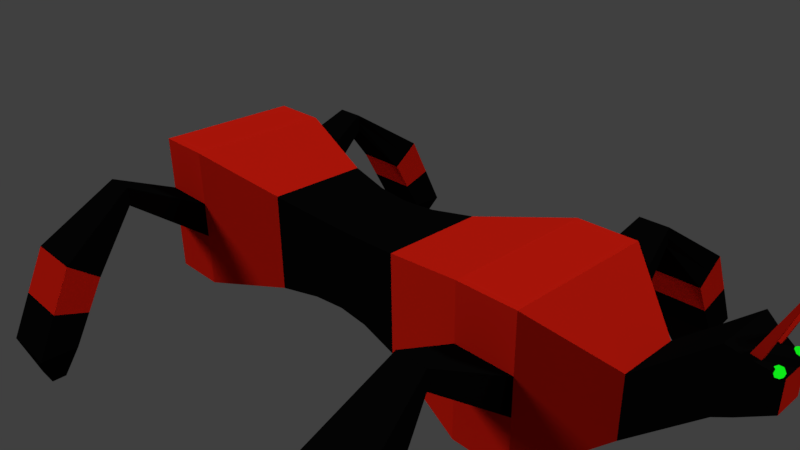 # Source: L3Boss.blend  (saved by Blender 2.77.0; exported with 4.5.12 LTS)
import bpy
from mathutils import Matrix  # noqa: F401  (used for matrix-valued properties, if any)

bpy.ops.wm.read_factory_settings(use_empty=True)
scene = bpy.context.scene
scene.name = 'Scene'

# ---- collections
col_collection_1 = bpy.data.collections.new('Collection 1'); scene.collection.children.link(col_collection_1)

# ---- materials (node trees are filled in below, after node groups)
mat_black = bpy.data.materials.new('Black')
mat_black.alpha_threshold = 0.0
mat_black.roughness = 0.5
mat_red = bpy.data.materials.new('Red')
mat_red.alpha_threshold = 0.0
mat_red.roughness = 0.5
mat_green = bpy.data.materials.new('Green')
mat_green.alpha_threshold = 0.0
mat_green.roughness = 0.5

# ---- material node trees
mat_black.use_nodes = True; mat_black.node_tree.nodes.clear()
_N = mat_black.node_tree.nodes; _L = mat_black.node_tree.links
n0 = _N.new('ShaderNodeOutputMaterial'); n0.name = 'Material Output'; n0.location = (300, 300)
n1 = _N.new('ShaderNodeBsdfDiffuse'); n1.name = 'Diffuse BSDF'; n1.location = (10, 300)
n1.inputs[0].default_value = (0.002732, 0.002732, 0.002732, 1.0)
_L.new(n1.outputs[0], n0.inputs[0])
n0.is_active_output = True
mat_red.use_nodes = True; mat_red.node_tree.nodes.clear()
_N = mat_red.node_tree.nodes; _L = mat_red.node_tree.links
n0 = _N.new('ShaderNodeOutputMaterial'); n0.name = 'Material Output'; n0.location = (300, 300)
n1 = _N.new('ShaderNodeBsdfDiffuse'); n1.name = 'Diffuse BSDF'; n1.location = (10, 300)
n1.inputs[0].default_value = (0.7991, 0.01521, 0.006049, 1.0)
_L.new(n1.outputs[0], n0.inputs[0])
n0.is_active_output = True
mat_green.use_nodes = True; mat_green.node_tree.nodes.clear()
_N = mat_green.node_tree.nodes; _L = mat_green.node_tree.links
n0 = _N.new('ShaderNodeOutputMaterial'); n0.name = 'Material Output'; n0.location = (300, 300)
n1 = _N.new('ShaderNodeEmission'); n1.name = 'Emission'; n1.location = (92, 287)
n1.inputs[0].default_value = (0.005182, 0.7991, 0.01033, 1.0)
_L.new(n1.outputs[0], n0.inputs[0])
n0.is_active_output = True

# ---- world
world_world = bpy.data.worlds.new('World'); scene.world = world_world
world_world.color = (0.05088, 0.05088, 0.05088)
world_world.use_sun_shadow = False
world_world.sun_shadow_jitter_overblur = 0.0
world_world.cycles.sampling_method = 'MANUAL'

# ---- cameras
cam_camera = bpy.data.cameras.new('Camera')
cam_camera.clip_end = 100.0
cam_camera.lens = 35.0
cam_camera.sensor_width = 32.0
cam_camera.sensor_height = 18.0
cam_camera.ortho_scale = 7.314
cam_camera.dof.focus_distance = 0.0

# ---- lights
light_lamp_001 = bpy.data.lights.new('Lamp.001', 'SUN')
light_lamp_001.transmission_factor = 0.0
light_lamp_001.cutoff_distance = 30.0
light_lamp_001.angle = 0.1993
light_lamp_001.energy = 1.0
light_lamp_001.shadow_buffer_clip_start = 1.001
light_lamp_001.shadow_soft_size = 0.1
light_lamp_001.shadow_cascade_max_distance = 1000.0
light_lamp = bpy.data.lights.new('Lamp', 'SUN')
light_lamp.transmission_factor = 0.0
light_lamp.cutoff_distance = 30.0
light_lamp.angle = 0.1993
light_lamp.energy = 1.0
light_lamp.shadow_buffer_clip_start = 1.001
light_lamp.shadow_soft_size = 0.1
light_lamp.shadow_cascade_max_distance = 1000.0

# ---- meshes
me_cube_001 = bpy.data.meshes.new('Cube.001')
me_cube_001.from_pydata([(1.676, -0.213, 0.9483), (1.68, -0.2261, 0.963), (1.683, -0.2341, 0.9833), (1.686, -0.2228, 0.9899), (1.687, -0.2052, 0.9751), (1.685, -0.1857, 0.9642), (1.671, -0.1335, 0.9963), (1.678, -0.1389, 0.9982), (1.684, -0.1524, 1.0), (1.688, -0.172, 1.003), (1.689, -0.1947, 1.005), (1.687, -0.2171, 1.006), (1.683, -0.2357, 1.006), (1.685, -0.2204, 1.022), (1.686, -0.2009, 1.034), (1.683, -0.1801, 1.041), (1.679, -0.1611, 1.042), (1.674, -0.1469, 1.037), (1.668, -0.1396, 1.026), (1.662, -0.1404, 1.011), (1.658, -0.1508, 1.018), (1.661, -0.1588, 1.038), (1.664, -0.1719, 1.053), (1.669, -0.1881, 1.059), (1.674, -0.205, 1.057), (1.678, -0.22, 1.046), (1.682, -0.2308, 1.028), (1.678, -0.2421, 1.022), (1.672, -0.2409, 1.034), (1.665, -0.2323, 1.041), (1.66, -0.2177, 1.042), (1.656, -0.1992, 1.037), (1.654, -0.1797, 1.026), (1.663, -0.246, 1.003), (1.67, -0.2513, 1.005), (1.677, -0.2477, 1.006), (1.679, -0.2444, 0.9899), (1.673, -0.2452, 0.9751), (1.667, -0.2379, 0.9642), (1.673, 0.2328, 0.9363), (1.677, 0.2459, 0.951), (1.679, 0.2539, 0.9713), (1.683, 0.2426, 0.9779), (1.684, 0.225, 0.9632), (1.682, 0.2055, 0.9523), (1.678, 0.187, 0.9469), (1.668, 0.1533, 0.9843), (1.675, 0.1587, 0.9862), (1.681, 0.1722, 0.9885), (1.685, 0.1919, 0.9907), (1.686, 0.2146, 0.9926), (1.684, 0.2369, 0.9938), (1.68, 0.2556, 0.9943), (1.682, 0.2403, 1.01), (1.682, 0.2207, 1.022), (1.68, 0.1999, 1.029), (1.676, 0.1809, 1.03), (1.67, 0.1667, 1.025), (1.664, 0.1595, 1.014), (1.657, 0.1786, 1.026), (1.661, 0.1917, 1.041), (1.666, 0.208, 1.047), (1.671, 0.2249, 1.045), (1.675, 0.2398, 1.034), (1.678, 0.2506, 1.016), (1.675, 0.2619, 1.01), (1.668, 0.2607, 1.022), (1.662, 0.2522, 1.029), (1.658, 0.2436, 0.9469), (1.654, 0.2246, 0.9478), (1.656, 0.2375, 1.03), (1.652, 0.219, 1.025), (1.651, 0.1995, 1.014), (1.65, 0.2326, 0.9862), (1.653, 0.2523, 0.9885), (1.659, 0.2658, 0.9907), (1.666, 0.2712, 0.9926), (1.673, 0.2676, 0.9938), (1.675, 0.2642, 0.9779), (1.67, 0.265, 0.9632), (1.664, 0.2578, 0.9523), (1.663, 0.1996, 0.9319), (1.668, 0.2165, 0.9296), (-1.0, -1.0, -1.0), (-1.0, -1.0, 1.0), (-1.0, 1.0, -1.0), (-1.0, 1.0, 1.0), (1.0, -1.0, -1.0), (1.0, -1.0, 1.0), (1.0, 1.0, -1.0), (1.0, 1.0, 1.0), (-1.0, -1.0, 0.0), (-1.0, 0.0, 1.0), (-1.0, 0.0, -1.0), (0.0, 0.567, 0.567), (0.0, 0.567, -0.567), (1.0, 0.0, 1.0), (1.0, 0.0, -1.0), (0.0, -0.567, 0.567), (0.0, -0.567, -0.567), (0.0, 0.0, 0.567), (0.0, 0.0, -0.567), (0.0, -0.567, 0.0), (0.0, 0.567, 0.0), (-1.0, -1.0, 0.5), (-1.0, 0.5, 1.0), (-1.0, 1.0, -0.5), (-1.0, -0.5, -1.0), (0.3393, 0.6786, 0.6786), (1.0, 1.0, -0.5), (-0.3393, 0.6786, -0.6786), (1.0, -0.5, 1.0), (1.0, -1.0, -0.5), (1.0, 0.5, -1.0), (-0.3393, -0.6786, 0.6786), (0.3393, -0.6786, -0.6786), (-1.0, -1.0, -0.5), (-1.0, -0.5, 1.0), (-1.0, 1.0, 0.5), (-1.0, 0.5, -1.0), (-0.3393, 0.6786, 0.6786), (1.0, 1.0, 0.5), (0.3393, 0.6786, -0.6786), (1.0, 0.5, 1.0), (1.0, -1.0, 0.5), (1.0, -0.5, -1.0), (0.3393, -0.6786, 0.6786), (-0.3393, -0.6786, -0.6786), (-0.3393, 0.0, 0.6786), (0.3393, 0.0, 0.6786), (0.0, -0.2835, 0.567), (0.0, 0.2835, 0.567), (0.3393, 0.0, -0.6786), (-0.3393, 0.0, -0.6786), (0.0, -0.2835, -0.567), (0.0, 0.2835, -0.567), (0.0, -0.567, -0.2835), (0.0, -0.567, 0.2835), (0.3393, -0.6786, 0.0), (-0.3393, -0.6786, 0.0), (0.0, 0.567, -0.2835), (0.0, 0.567, 0.2835), (-0.3393, 0.6786, 0.0), (0.3393, 0.6786, 0.0), (0.3393, 0.6786, 0.3393), (-0.3393, 0.6786, 0.3393), (-0.3393, 0.6786, -0.3393), (-0.3393, -0.6786, 0.3393), (0.3393, -0.6786, 0.3393), (0.3393, -0.6786, -0.3393), (-0.3393, 0.3393, -0.6786), (-0.3393, -0.3393, -0.6786), (0.3393, -0.3393, -0.6786), (0.3393, 0.3393, 0.6786), (0.3393, -0.3393, 0.6786), (-0.3393, -0.3393, 0.6786), (-0.3393, 0.3393, 0.6786), (0.3393, 0.3393, -0.6786), (-0.3393, -0.6786, -0.3393), (0.3393, 0.6786, -0.3393), (-1.0, -1.0, 0.75), (-1.0, 0.75, 1.0), (-1.0, 1.0, -0.75), (-1.0, -0.75, -1.0), (0.75, 1.0, 1.0), (1.0, 1.0, -0.75), (-0.75, 1.0, -1.0), (1.0, -0.75, 1.0), (1.0, -1.0, -0.75), (1.0, 0.75, -1.0), (-0.75, -1.0, 1.0), (0.75, -1.0, -1.0), (-1.0, -0.25, 1.0), (-1.0, 0.25, -1.0), (-0.148, 0.592, 0.592), (1.0, 1.0, 0.25), (0.148, 0.592, -0.592), (1.0, 0.25, 1.0), (1.0, -0.25, -1.0), (0.148, -0.592, 0.592), (-0.148, -0.592, -0.592), (-0.75, 0.0, 1.0), (0.148, 0.0, 0.592), (0.0, -0.4253, 0.567), (0.0, 0.1418, 0.567), (0.75, 0.0, -1.0), (-0.148, 0.0, -0.592), (0.0, -0.4253, -0.567), (0.0, 0.1418, -0.567), (0.0, -0.567, -0.4253), (0.0, -0.567, 0.1418), (-0.148, -0.592, 0.0), (0.0, 0.567, -0.4253), (0.0, 0.567, 0.1418), (0.148, 0.592, 0.0), (-1.0, -1.0, 0.25), (-1.0, 0.25, 1.0), (-1.0, -0.25, -1.0), (0.148, 0.592, 0.592), (1.0, 1.0, -0.25), (-0.148, 0.592, -0.592), (1.0, -0.25, 1.0), (1.0, 0.25, -1.0), (-0.148, -0.592, 0.592), (0.148, -0.592, -0.592), (-1.0, -1.0, -0.75), (-1.0, -0.75, 1.0), (-1.0, 1.0, 0.75), (-1.0, 0.75, -1.0), (-0.75, 1.0, 1.0), (1.0, 1.0, 0.75), (0.75, 1.0, -1.0), (1.0, 0.75, 1.0), (1.0, -1.0, 0.75), (1.0, -0.75, -1.0), (0.75, -1.0, 1.0), (-0.75, -1.0, -1.0), (-0.148, 0.0, 0.592), (0.75, 0.0, 1.0), (0.0, -0.1418, 0.567), (0.0, 0.4253, 0.567), (0.148, 0.0, -0.592), (-0.75, 0.0, -1.0), (0.0, -0.1418, -0.567), (0.0, 0.4253, -0.567), (0.0, -0.567, -0.1418), (0.0, -0.567, 0.4253), (0.148, -0.592, 0.0), (-0.75, -1.0, 0.0), (0.0, 0.567, -0.1418), (0.0, 0.567, 0.4253), (-0.148, 0.592, 0.0), (0.75, 1.0, 0.0), (0.3393, 0.6786, 0.1697), (0.3393, 0.6786, 0.509), (0.148, 0.592, 0.296), (0.75, 1.0, 0.5), (-0.3393, 0.6786, 0.1697), (-0.3393, 0.6786, 0.509), (-0.75, 1.0, 0.5), (-0.148, 0.592, 0.296), (-0.3393, 0.6786, -0.509), (-0.3393, 0.6786, -0.1697), (-0.75, 1.0, -0.5), (-0.148, 0.592, -0.296), (-0.3393, -0.6786, 0.1697), (-0.3393, -0.6786, 0.509), (-0.148, -0.592, 0.296), (-0.75, -1.0, 0.5), (0.3393, -0.6786, 0.1697), (0.3393, -0.6786, 0.509), (0.75, -1.0, 0.5), (0.148, -0.592, 0.296), (0.3393, -0.6786, -0.509), (0.3393, -0.6786, -0.1697), (0.75, -1.0, -0.5), (0.148, -0.592, -0.296), (-0.148, 0.296, -0.592), (-0.75, 0.5, -1.0), (-0.3393, 0.1697, -0.6786), (-0.3393, 0.509, -0.6786), (-0.148, -0.296, -0.592), (-0.75, -0.5, -1.0), (-0.3393, -0.509, -0.6786), (-0.3393, -0.1697, -0.6786), (0.75, -0.5, -1.0), (0.148, -0.296, -0.592), (0.3393, -0.509, -0.6786), (0.3393, -0.1697, -0.6786), (0.148, 0.296, 0.592), (0.75, 0.5, 1.0), (0.3393, 0.1697, 0.6786), (0.3393, 0.509, 0.6786), (0.148, -0.296, 0.592), (0.75, -0.5, 1.0), (0.3393, -0.509, 0.6786), (0.3393, -0.1697, 0.6786), (-0.75, -0.5, 1.0), (-0.148, -0.296, 0.592), (-0.3393, -0.509, 0.6786), (-0.3393, -0.1697, 0.6786), (-0.75, 0.5, 1.0), (-0.148, 0.296, 0.592), (-0.3393, 0.1697, 0.6786), (-0.3393, 0.509, 0.6786), (0.75, 0.5, -1.0), (0.148, 0.296, -0.592), (0.3393, 0.1697, -0.6786), (0.3393, 0.509, -0.6786), (-0.3393, -0.6786, -0.509), (-0.3393, -0.6786, -0.1697), (-0.148, -0.592, -0.296), (-0.75, -1.0, -0.5), (0.3393, 0.6786, -0.509), (0.3393, 0.6786, -0.1697), (0.148, 0.592, -0.296), (0.75, 1.0, -0.5), (0.148, 0.592, -0.148), (0.148, 0.592, -0.444), (-0.148, -0.592, -0.148), (-0.148, -0.592, -0.444), (0.148, 0.444, -0.592), (0.148, 0.148, -0.592), (0.75, 0.25, -1.0), (-0.148, 0.444, 0.592), (-0.148, 0.148, 0.592), (-0.75, 0.25, 1.0), (-0.148, -0.148, 0.592), (-0.148, -0.444, 0.592), (-0.75, -0.75, 1.0), (0.75, -0.25, 1.0), (0.75, -0.75, 1.0), (0.148, -0.444, 0.592), (0.75, 0.75, 1.0), (0.75, 0.25, 1.0), (0.148, 0.148, 0.592), (0.148, -0.148, -0.592), (0.148, -0.444, -0.592), (0.75, -0.75, -1.0), (-0.75, -0.25, -1.0), (-0.75, -0.75, -1.0), (-0.148, -0.444, -0.592), (-0.75, 0.75, -1.0), (-0.75, 0.25, -1.0), (-0.148, 0.148, -0.592), (0.148, -0.592, -0.148), (0.75, -1.0, -0.25), (0.75, -1.0, -0.75), (0.148, -0.592, 0.444), (0.75, -1.0, 0.75), (0.75, -1.0, 0.25), (-0.75, -1.0, 0.75), (-0.148, -0.592, 0.444), (-0.148, -0.592, 0.148), (-0.148, 0.592, -0.148), (-0.75, 1.0, -0.25), (-0.75, 1.0, -0.75), (-0.148, 0.592, 0.444), (-0.75, 1.0, 0.75), (-0.75, 1.0, 0.25), (0.75, 1.0, 0.75), (0.148, 0.592, 0.444), (0.148, 0.592, 0.148), (0.75, 1.0, 0.25), (-0.148, 0.592, 0.148), (-0.148, 0.592, -0.444), (-0.75, -1.0, 0.25), (0.148, -0.592, 0.148), (0.148, -0.592, -0.444), (-0.148, 0.444, -0.592), (-0.148, -0.148, -0.592), (0.75, -0.25, -1.0), (0.148, 0.444, 0.592), (0.148, -0.148, 0.592), (-0.75, -0.25, 1.0), (-0.75, 0.75, 1.0), (0.75, 0.75, -1.0), (-0.75, -1.0, -0.75), (0.75, 1.0, -0.75), (1.0, -1.0, 0.0), (1.0, -1.0, 0.25), (0.75, -1.0, 0.0), (1.0, -1.0, -0.25), (0.939, -1.992, 0.7438), (0.939, -1.992, 0.6157), (0.811, -1.992, 0.6157), (0.939, -1.992, 0.4876), (0.811, -1.992, 0.4876), (0.811, -1.992, 0.7438), (1.0, -3.024, 0.04339), (1.0, -2.827, -0.1095), (0.75, -2.827, -0.1095), (1.0, -2.629, -0.2623), (0.75, -2.629, -0.2623), (0.75, -3.024, 0.04339), (1.0, -3.588, -1.133), (1.0, -3.338, -1.128), (0.75, -3.338, -1.128), (1.0, -3.088, -1.124), (0.75, -3.088, -1.124), (0.75, -3.588, -1.133), (0.9225, -3.423, -1.635), (0.9225, -3.328, -1.633), (0.8275, -3.328, -1.633), (0.9225, -3.234, -1.631), (0.8275, -3.234, -1.631), (0.8275, -3.423, -1.635), (-1.0, -1.0, -0.25), (-0.75, -1.0, -0.25), (-0.939, -1.992, 0.7438), (-0.939, -1.992, 0.6157), (-0.811, -1.992, 0.6157), (-0.939, -1.992, 0.4876), (-0.811, -1.992, 0.4876), (-0.811, -1.992, 0.7438), (-1.0, -3.024, 0.04339), (-1.0, -2.827, -0.1095), (-0.75, -2.827, -0.1095), (-1.0, -2.629, -0.2623), (-0.75, -2.629, -0.2623), (-0.75, -3.024, 0.04339), (-1.0, -3.588, -1.133), (-1.0, -3.338, -1.128), (-0.75, -3.338, -1.128), (-1.0, -3.088, -1.124), (-0.75, -3.088, -1.124), (-0.75, -3.588, -1.133), (-0.9225, -3.423, -1.635), (-0.9225, -3.328, -1.633), (-0.8275, -3.328, -1.633), (-0.9225, -3.234, -1.631), (-0.8275, -3.234, -1.631), (-0.8275, -3.423, -1.635), (1.0, 1.0, 0.0), (0.75, 1.0, -0.25), (0.939, 1.992, 0.7438), (0.939, 1.992, 0.6157), (0.811, 1.992, 0.6157), (0.939, 1.992, 0.4876), (0.811, 1.992, 0.4876), (0.811, 1.992, 0.7438), (1.0, 3.024, 0.04339), (1.0, 2.827, -0.1095), (0.75, 2.827, -0.1095), (1.0, 2.629, -0.2623), (0.75, 2.629, -0.2623), (0.75, 3.024, 0.04339), (1.0, 3.588, -1.133), (1.0, 3.338, -1.128), (0.75, 3.338, -1.128), (1.0, 3.088, -1.124), (0.75, 3.088, -1.124), (0.75, 3.588, -1.133), (0.9225, 3.423, -1.635), (0.9225, 3.328, -1.633), (0.8275, 3.328, -1.633), (0.9225, 3.234, -1.631), (0.8275, 3.234, -1.631), (0.8275, 3.423, -1.635), (-1.0, 1.0, 0.0), (-1.0, 1.0, 0.25), (-0.75, 1.0, 0.0), (-1.0, 1.0, -0.25), (-0.939, 1.992, 0.7438), (-0.939, 1.992, 0.6157), (-0.811, 1.992, 0.6157), (-0.939, 1.992, 0.4876), (-0.811, 1.992, 0.4876), (-0.811, 1.992, 0.7438), (-1.0, 3.024, 0.04339), (-1.0, 2.827, -0.1095), (-0.75, 2.827, -0.1095), (-1.0, 2.629, -0.2623), (-0.75, 2.629, -0.2623), (-0.75, 3.024, 0.04339), (-1.0, 3.588, -1.133), (-1.0, 3.338, -1.128), (-0.75, 3.338, -1.128), (-1.0, 3.088, -1.124), (-0.75, 3.088, -1.124), (-0.75, 3.588, -1.133), (-0.9225, 3.423, -1.635), (-0.9225, 3.328, -1.633), (-0.8275, 3.328, -1.633), (-0.9225, 3.234, -1.631), (-0.8275, 3.234, -1.631), (-0.8275, 3.423, -1.635), (1.263, 0.4197, -0.3003), (1.263, 0.4197, -0.4004), (1.263, -0.2809, 0.4004), (1.263, -0.381, 0.4004), (1.263, -0.381, -0.3003), (1.263, -0.381, -0.4004), (1.263, 0.3196, -0.4004), (1.263, 0.1194, 0.4004), (1.263, 0.01934, 0.4004), (1.263, -0.08075, -0.4004), (1.263, 0.01934, -0.4004), (1.263, 0.4197, -0.1001), (1.263, 0.4197, -0.2002), (1.263, -0.08075, 0.4004), (1.263, -0.1808, 0.4004), (1.263, 0.1194, -0.4004), (1.263, 0.2195, -0.4004), (1.263, 0.4197, 0.3003), (1.263, 0.4197, 0.2002), (1.263, 0.3196, 0.4004), (1.263, 0.2195, 0.4004), (1.263, -0.381, 0.3003), (1.263, -0.381, 0.2002), (1.263, -0.2809, -0.4004), (1.263, -0.1808, -0.4004), (1.263, -0.381, -0.2002), (1.263, 0.4197, 0.1001), (1.263, 0.4197, 0.4004), (1.263, -0.381, -0.1001), (1.263, -0.381, 0.1001), (1.263, 0.4197, 0.0), (1.538, 0.3969, 0.4919), (1.538, 0.3969, 0.3949), (1.538, -0.2821, 1.171), (1.538, -0.3791, 1.171), (1.538, -0.3791, 0.4919), (1.538, -0.3791, 0.3949), (1.538, 0.2999, 0.3949), (1.538, 0.1059, 1.171), (1.538, 0.008887, 1.171), (1.538, -0.08811, 0.3949), (1.538, 0.008887, 0.3949), (1.538, 0.3969, 0.6859), (1.538, 0.3969, 0.5889), (1.538, -0.08811, 1.171), (1.538, -0.1851, 1.171), (1.538, 0.1059, 0.3949), (1.538, 0.2029, 0.3949), (1.538, 0.3969, 1.074), (1.538, 0.3969, 0.9769), (1.538, 0.2999, 1.171), (1.538, 0.2029, 1.171), (1.538, -0.3791, 1.074), (1.538, -0.3791, 0.9769), (1.538, -0.2821, 0.3949), (1.538, -0.1851, 0.3949), (1.538, -0.3791, 0.5889), (1.538, 0.3969, 0.8799), (1.538, 0.3969, 1.171), (1.538, -0.3791, 0.6859), (1.538, -0.3791, 0.8799), (1.538, 0.3969, 0.7829), (1.693, 0.1765, 0.6415), (1.693, 0.1765, 0.5943), (1.693, -0.1535, 0.9715), (1.693, -0.2007, 0.9715), (1.693, -0.2007, 0.6415), (1.693, -0.2007, 0.5943), (1.693, 0.1293, 0.5943), (1.693, 0.03503, 0.9715), (1.693, -0.01212, 0.9715), (1.693, -0.05926, 0.5943), (1.693, -0.01212, 0.5943), (1.693, 0.1765, 0.7358), (1.693, 0.1765, 0.6886), (1.693, -0.05926, 0.9715), (1.693, -0.1064, 0.9715), (1.693, 0.03503, 0.5943), (1.693, 0.08217, 0.5943), (1.693, 0.1765, 0.9243), (1.693, 0.1765, 0.8772), (1.693, 0.1293, 0.9715), (1.693, 0.08217, 0.9715), (1.693, -0.2007, 0.9243), (1.693, -0.2007, 0.8772), (1.693, -0.1535, 0.5943), (1.693, -0.1064, 0.5943), (1.693, -0.2007, 0.6886), (1.693, 0.1765, 0.83), (1.693, 0.1765, 0.9715), (1.693, -0.2007, 0.7358), (1.693, -0.2007, 0.83), (1.693, 0.1765, 0.7829), (1.683, 0.2343, 1.685), (1.683, 0.2034, 1.685), (1.683, -0.1442, 1.685), (1.683, -0.1752, 1.685), (1.695, -0.1362, 1.67), (1.695, -0.1633, 1.67), (1.695, 0.2235, 1.67), (1.695, 0.1963, 1.67), (1.625, 0.2611, 0.5759), (1.625, -0.291, 1.059), (1.625, 0.1231, 0.5069), (1.625, 0.2611, 0.7829), (1.625, 0.05407, 1.059), (1.625, 0.1231, 1.059), (1.625, -0.08395, 0.5069), (1.625, -0.153, 0.5069), (1.625, 0.2611, 0.6449), (1.625, 0.2611, 0.9899), (1.625, -0.291, 0.5069), (1.625, -0.291, 0.8519), (1.625, -0.291, 0.6449), (1.625, -0.291, 0.5759), (1.625, -0.222, 1.059), (1.625, -0.291, 0.7139), (1.625, -0.222, 0.5069), (1.625, -0.291, 0.9209), (1.625, -0.291, 0.9899), (1.625, 0.1921, 1.059), (1.625, 0.2611, 1.059), (1.625, 0.05407, 0.5069), (1.625, -0.153, 1.059), (1.625, -0.08395, 1.059), (1.625, 0.2611, 0.7139), (1.625, -0.01494, 0.5069), (1.625, -0.01494, 1.059), (1.625, 0.2611, 0.9209), (1.625, 0.2611, 0.8519), (1.625, 0.2611, 0.5069), (1.625, 0.1921, 0.5069), (1.595, -0.3307, 0.6256), (1.595, -0.3307, 0.547), (1.595, -0.2521, 1.097), (1.595, 0.2983, 0.547), (1.595, -0.3307, 0.8615), (1.595, -0.3307, 0.7043), (1.595, -0.3307, 0.4684), (1.595, -0.2521, 0.4684), (1.595, -0.3307, 0.9402), (1.595, -0.3307, 1.097), (1.595, -0.3307, 1.019), (1.595, 0.2197, 1.097), (1.595, 0.2983, 1.019), (1.595, 0.2983, 1.097), (1.595, 0.06245, 0.4684), (1.595, -0.1734, 1.097), (1.595, -0.09481, 1.097), (1.595, 0.2983, 0.6256), (1.595, 0.2983, 0.7043), (1.595, -0.1734, 0.4684), (1.595, -0.09481, 0.4684), (1.595, -0.01618, 0.4684), (1.595, 0.1411, 1.097), (1.595, 0.06245, 1.097), (1.595, -0.01618, 1.097), (1.595, 0.2983, 0.9402), (1.595, 0.2983, 0.7829), (1.595, 0.2983, 0.8615), (1.595, 0.2983, 0.4684), (1.595, 0.1411, 0.4684), (1.595, 0.2197, 0.4684), (1.658, -0.1451, 1.344), (1.636, -0.1598, 1.372), (1.636, -0.2162, 1.372), (1.658, -0.1946, 1.344), (1.632, 0.1674, 1.346), (1.655, 0.1541, 1.318), (1.655, 0.2054, 1.318), (1.632, 0.2259, 1.346), (-1.362, -0.1421, 0.1066), (-1.362, -0.1421, 0.1421), (-1.362, 0.1066, 0.1421), (-1.362, 0.1421, 0.1421), (-1.362, 0.1421, -0.1066), (-1.362, 0.1421, -0.1421), (-1.362, -0.1066, -0.1421), (-1.362, -0.1421, -0.1421), (-1.362, -0.03552, 0.1421), (-1.362, 0.0, 0.1421), (-1.362, 0.03552, -0.1421), (-1.362, 0.0, -0.1421), (-1.362, -0.1421, 0.03552), (-1.362, -0.1421, 0.07105), (-1.362, 0.03552, 0.1421), (-1.362, 0.07105, 0.1421), (-1.362, -0.03552, -0.1421), (-1.362, -0.07105, -0.1421), (-1.362, -0.1421, -0.1066), (-1.362, -0.1421, -0.07105), (-1.362, -0.1066, 0.1421), (-1.362, -0.07105, 0.1421), (-1.362, 0.1421, 0.1066), (-1.362, 0.1421, 0.07105), (-1.362, 0.1066, -0.1421), (-1.362, 0.07105, -0.1421), (-1.362, 0.1421, -0.07105), (-1.362, -0.1421, 0.0), (-1.362, 0.1421, 0.03552), (-1.362, -0.1421, -0.03552), (-1.362, 0.1421, -0.03552), (-1.362, 0.1421, 0.0), (0.75, -2.858, -0.693), (0.75, -3.082, -0.6188), (0.75, -3.306, -0.5447), (1.0, -3.306, -0.5447), (1.0, -2.858, -0.693), (1.0, -3.082, -0.6188), (0.75, 2.858, -0.693), (0.75, 3.082, -0.6188), (0.75, 3.306, -0.5447), (1.0, 3.306, -0.5447), (1.0, 2.858, -0.693), (1.0, 3.082, -0.6188), (-0.75, -2.858, -0.693), (-0.75, -3.082, -0.6188), (-0.75, -3.306, -0.5447), (-1.0, -3.306, -0.5447), (-1.0, -2.858, -0.693), (-1.0, -3.082, -0.6188), (-0.75, 2.858, -0.693), (-0.75, 3.082, -0.6188), (-0.75, 3.306, -0.5447), (-1.0, 3.306, -0.5447), (-1.0, 2.858, -0.693), (-1.0, 3.082, -0.6188)], [], [(1, 2, 36, 37), (2, 12, 36), (5, 4, 1, 0), (3, 12, 2), (4, 3, 2, 1), (9, 10, 4, 5), (11, 12, 3), (10, 11, 3, 4), (25, 26, 13, 14), (26, 12, 13), (16, 15, 9, 8), (18, 17, 7, 6), (23, 24, 15, 16), (15, 14, 10, 9), (21, 22, 17, 18), (20, 21, 18, 19), (24, 25, 14, 15), (32, 31, 22, 21), (22, 23, 16, 17), (14, 13, 11, 10), (33, 34, 28, 29), (29, 28, 25, 24), (27, 12, 26), (13, 12, 11), (28, 27, 26, 25), (30, 29, 24, 23), (35, 12, 27), (17, 16, 8, 7), (31, 30, 23, 22), (34, 35, 27, 28), (36, 12, 35), (0, 1, 37, 38), (37, 36, 35, 34), (38, 37, 34, 33), (40, 79, 78, 41), (69, 73, 74, 68), (41, 78, 52), (81, 69, 68, 82), (68, 74, 75, 80), (45, 82, 39, 44), (44, 39, 40, 43), (42, 41, 52), (43, 40, 41, 42), (49, 44, 43, 50), (51, 42, 52), (50, 43, 42, 51), (63, 54, 53, 64), (64, 53, 52), (56, 48, 49, 55), (58, 46, 47, 57), (61, 56, 55, 62), (55, 49, 50, 54), (59, 58, 57, 60), (62, 55, 54, 63), (72, 59, 60, 71), (60, 57, 56, 61), (54, 50, 51, 53), (75, 67, 66, 76), (67, 62, 63, 66), (65, 64, 52), (53, 51, 52), (73, 71, 70, 74), (66, 63, 64, 65), (70, 61, 62, 67), (74, 70, 67, 75), (77, 65, 52), (57, 47, 48, 56), (71, 60, 61, 70), (76, 66, 65, 77), (82, 68, 80, 39), (78, 77, 52), (39, 80, 79, 40), (79, 76, 77, 78), (80, 75, 76, 79), (358, 165, 89, 211), (357, 205, 83, 216), (356, 211, 89, 169), (355, 209, 86, 161), (354, 181, 92, 172), (353, 182, 100, 219), (352, 198, 94, 220), (351, 185, 97, 178), (350, 186, 101, 223), (349, 200, 95, 224), (348, 189, 99, 204), (347, 190, 102, 227), (346, 195, 91, 228), (345, 192, 95, 200), (344, 193, 103, 231), (343, 175, 413, 232), (342, 233, 143, 194), (341, 234, 144, 235), (340, 210, 121, 236), (339, 237, 142, 441), (338, 238, 145, 239), (337, 230, 141, 240), (336, 241, 110, 166), (335, 242, 146, 243), (334, 229, 140, 244), (333, 245, 139, 191), (332, 246, 147, 247), (331, 160, 104, 248), (330, 249, 138, 361), (329, 250, 148, 251), (328, 226, 137, 252), (327, 253, 115, 171), (326, 254, 149, 255), (325, 225, 136, 256), (324, 257, 135, 188), (323, 258, 150, 259), (322, 166, 110, 260), (321, 261, 134, 187), (320, 262, 151, 263), (319, 222, 133, 264), (318, 265, 125, 214), (317, 266, 152, 267), (316, 221, 132, 268), (315, 269, 131, 184), (314, 270, 153, 271), (313, 164, 108, 272), (312, 273, 130, 183), (311, 274, 154, 275), (310, 218, 129, 276), (309, 277, 117, 206), (308, 278, 155, 279), (307, 217, 128, 280), (306, 281, 105, 196), (305, 282, 156, 283), (304, 174, 120, 284), (303, 285, 113, 202), (302, 286, 157, 287), (301, 176, 122, 288), (300, 289, 127, 180), (299, 290, 158, 291), (388, 387, 116, 292), (298, 293, 122, 176), (297, 294, 159, 295), (414, 199, 109, 296), (294, 414, 296, 159), (143, 232, 414, 294), (232, 413, 199, 414), (229, 297, 295, 140), (103, 194, 297, 229), (194, 143, 294, 297), (192, 298, 176, 95), (140, 295, 298, 192), (295, 159, 293, 298), (290, 388, 292, 158), (139, 228, 388, 290), (228, 91, 387, 388), (225, 299, 291, 136), (102, 191, 299, 225), (191, 139, 290, 299), (189, 300, 180, 99), (136, 291, 300, 189), (291, 158, 289, 300), (286, 301, 288, 157), (135, 224, 301, 286), (224, 95, 176, 301), (221, 302, 287, 132), (101, 188, 302, 221), (188, 135, 286, 302), (185, 303, 202, 97), (132, 287, 303, 185), (287, 157, 285, 303), (282, 304, 284, 156), (131, 220, 304, 282), (220, 94, 174, 304), (217, 305, 283, 128), (100, 184, 305, 217), (184, 131, 282, 305), (181, 306, 196, 92), (128, 283, 306, 181), (283, 156, 281, 306), (278, 307, 280, 155), (130, 219, 307, 278), (219, 100, 217, 307), (203, 308, 279, 114), (98, 183, 308, 203), (183, 130, 278, 308), (170, 309, 206, 84), (114, 279, 309, 170), (279, 155, 277, 309), (274, 310, 276, 154), (111, 201, 310, 274), (201, 96, 218, 310), (215, 311, 275, 126), (88, 167, 311, 215), (167, 111, 274, 311), (179, 312, 183, 98), (126, 275, 312, 179), (275, 154, 273, 312), (270, 313, 272, 153), (123, 212, 313, 270), (212, 90, 164, 313), (218, 314, 271, 129), (96, 177, 314, 218), (177, 123, 270, 314), (182, 315, 184, 100), (129, 271, 315, 182), (271, 153, 269, 315), (266, 316, 268, 152), (134, 223, 316, 266), (223, 101, 221, 316), (204, 317, 267, 115), (99, 187, 317, 204), (187, 134, 266, 317), (171, 318, 214, 87), (115, 267, 318, 171), (267, 152, 265, 318), (262, 319, 264, 151), (107, 197, 319, 262), (197, 93, 222, 319), (216, 320, 263, 127), (83, 163, 320, 216), (163, 107, 262, 320), (180, 321, 187, 99), (127, 263, 321, 180), (263, 151, 261, 321), (258, 322, 260, 150), (119, 208, 322, 258), (208, 85, 166, 322), (222, 323, 259, 133), (93, 173, 323, 222), (173, 119, 258, 323), (186, 324, 188, 101), (133, 259, 324, 186), (259, 150, 257, 324), (254, 325, 256, 149), (138, 227, 325, 254), (227, 102, 225, 325), (362, 326, 255, 112), (361, 138, 254, 326), (168, 327, 171, 87), (112, 255, 327, 168), (255, 149, 253, 327), (250, 328, 252, 148), (126, 179, 328, 250), (179, 98, 226, 328), (213, 329, 251, 124), (88, 215, 329, 213), (215, 126, 250, 329), (124, 251, 330, 360), (251, 148, 249, 330), (246, 331, 248, 147), (114, 170, 331, 246), (170, 84, 160, 331), (226, 332, 247, 137), (98, 203, 332, 226), (203, 114, 246, 332), (190, 333, 191, 102), (137, 247, 333, 190), (247, 147, 245, 333), (242, 334, 244, 146), (142, 231, 334, 242), (231, 103, 229, 334), (442, 335, 243, 106), (439, 441, 335, 442), (441, 142, 242, 335), (162, 336, 166, 85), (106, 243, 336, 162), (243, 146, 241, 336), (238, 337, 240, 145), (120, 174, 337, 238), (174, 94, 230, 337), (207, 338, 239, 118), (86, 209, 338, 207), (209, 120, 238, 338), (440, 339, 441, 439), (118, 239, 339, 440), (239, 145, 237, 339), (234, 340, 236, 144), (108, 164, 340, 234), (164, 90, 210, 340), (230, 341, 235, 141), (94, 198, 341, 230), (198, 108, 234, 341), (193, 342, 194, 103), (141, 235, 342, 193), (235, 144, 233, 342), (233, 343, 232, 143), (144, 236, 343, 233), (236, 121, 175, 343), (237, 344, 231, 142), (145, 240, 344, 237), (240, 141, 193, 344), (241, 345, 200, 110), (146, 244, 345, 241), (244, 140, 192, 345), (245, 346, 228, 139), (147, 248, 346, 245), (248, 104, 195, 346), (249, 347, 227, 138), (148, 252, 347, 249), (252, 137, 190, 347), (253, 348, 204, 115), (149, 256, 348, 253), (256, 136, 189, 348), (257, 349, 224, 135), (150, 260, 349, 257), (260, 110, 200, 349), (261, 350, 223, 134), (151, 264, 350, 261), (264, 133, 186, 350), (265, 351, 178, 125), (152, 268, 351, 265), (268, 132, 185, 351), (269, 352, 220, 131), (153, 272, 352, 269), (272, 108, 198, 352), (273, 353, 219, 130), (154, 276, 353, 273), (276, 129, 182, 353), (277, 354, 172, 117), (155, 280, 354, 277), (280, 128, 181, 354), (281, 355, 161, 105), (156, 284, 355, 281), (284, 120, 209, 355), (285, 356, 169, 113), (157, 288, 356, 285), (288, 122, 211, 356), (289, 357, 216, 127), (158, 292, 357, 289), (292, 116, 205, 357), (202, 113, 483, 482), (293, 358, 211, 122), (159, 296, 358, 293), (296, 109, 165, 358), (84, 206, 658, 639), (330, 361, 365, 368), (360, 330, 368, 363), (366, 364, 370, 372), (367, 366, 372, 373), (359, 360, 363, 364), (361, 326, 367, 365), (362, 359, 364, 366), (326, 362, 366, 367), (673, 672, 380, 375), (671, 670, 379, 377), (364, 363, 369, 370), (368, 365, 371, 374), (365, 367, 373, 371), (363, 368, 374, 369), (375, 380, 386, 381), (377, 379, 385, 383), (670, 674, 378, 379), (674, 675, 376, 378), (675, 673, 375, 376), (672, 671, 377, 380), (382, 383, 385, 384), (381, 386, 383, 382), (379, 378, 384, 385), (378, 376, 382, 384), (376, 375, 381, 382), (380, 377, 383, 386), (346, 394, 391, 228), (195, 389, 394, 346), (392, 398, 396, 390), (393, 399, 398, 392), (91, 390, 389, 195), (228, 391, 393, 388), (387, 392, 390, 91), (388, 393, 392, 387), (685, 401, 406, 684), (683, 403, 405, 682), (390, 396, 395, 389), (394, 400, 397, 391), (391, 397, 399, 393), (389, 395, 400, 394), (401, 407, 412, 406), (403, 409, 411, 405), (682, 405, 404, 686), (686, 404, 402, 687), (687, 402, 401, 685), (684, 406, 403, 683), (408, 410, 411, 409), (407, 408, 409, 412), (405, 411, 410, 404), (404, 410, 408, 402), (402, 408, 407, 401), (406, 412, 409, 403), (343, 420, 417, 232), (175, 415, 420, 343), (418, 424, 422, 416), (419, 425, 424, 418), (413, 416, 415, 175), (232, 417, 419, 414), (199, 418, 416, 413), (414, 419, 418, 199), (679, 427, 432, 678), (677, 429, 431, 676), (416, 422, 421, 415), (420, 426, 423, 417), (417, 423, 425, 419), (415, 421, 426, 420), (427, 433, 438, 432), (429, 435, 437, 431), (676, 431, 430, 680), (680, 430, 428, 681), (681, 428, 427, 679), (678, 432, 429, 677), (434, 436, 437, 435), (433, 434, 435, 438), (431, 437, 436, 430), (430, 436, 434, 428), (428, 434, 433, 427), (432, 438, 435, 429), (339, 441, 445, 448), (440, 339, 448, 443), (446, 444, 450, 452), (447, 446, 452, 453), (439, 440, 443, 444), (441, 335, 447, 445), (442, 439, 444, 446), (335, 442, 446, 447), (691, 690, 460, 455), (689, 688, 459, 457), (444, 443, 449, 450), (448, 445, 451, 454), (445, 447, 453, 451), (443, 448, 454, 449), (455, 460, 466, 461), (457, 459, 465, 463), (688, 692, 458, 459), (692, 693, 456, 458), (693, 691, 455, 456), (690, 689, 457, 460), (462, 463, 465, 464), (461, 466, 463, 462), (459, 458, 464, 465), (458, 456, 462, 464), (456, 455, 461, 462), (460, 457, 463, 466), (488, 489, 520, 519), (87, 214, 490, 472), (96, 201, 480, 475), (177, 96, 475, 474), (175, 121, 485, 493), (178, 97, 477, 476), (89, 165, 467, 468), (199, 413, 497, 478), (123, 177, 474, 487), (125, 178, 476, 491), (165, 109, 479, 467), (167, 88, 470, 469), (168, 87, 472, 471), (124, 360, 496, 489), (121, 210, 484, 485), (413, 175, 493, 497), (111, 167, 469, 481), (169, 89, 468, 473), (112, 168, 471, 492), (210, 90, 494, 484), (212, 123, 487, 486), (113, 169, 473, 483), (109, 199, 478, 479), (362, 112, 492, 495), (360, 362, 495, 496), (213, 124, 489, 488), (90, 212, 486, 494), (214, 125, 491, 490), (201, 111, 481, 480), (88, 213, 488, 470), (570, 598, 535, 545), (472, 490, 521, 503), (490, 491, 522, 521), (496, 495, 526, 527), (467, 479, 510, 498), (468, 467, 498, 499), (478, 497, 528, 509), (481, 469, 500, 512), (469, 470, 501, 500), (489, 496, 527, 520), (492, 471, 502, 523), (471, 472, 503, 502), (495, 492, 523, 526), (483, 473, 504, 514), (473, 468, 499, 504), (497, 493, 524, 528), (493, 485, 516, 524), (474, 475, 506, 505), (487, 474, 505, 518), (476, 477, 508, 507), (491, 476, 507, 522), (479, 478, 509, 510), (475, 480, 511, 506), (480, 481, 512, 511), (477, 482, 513, 508), (482, 483, 514, 513), (484, 494, 525, 515), (485, 484, 515, 516), (494, 486, 517, 525), (486, 487, 518, 517), (470, 488, 519, 501), (530, 529, 541, 540, 559, 555, 547, 546, 556, 548, 549, 536, 537, 542, 543, 531, 532, 550, 551, 558, 557, 554, 533, 534, 552, 553, 538, 539, 544, 545, 535), (598, 597, 530, 535), (571, 596, 555, 559), (596, 595, 547, 555), (572, 594, 537, 536), (573, 572, 536, 549), (574, 593, 539, 538), (575, 574, 538, 553), (576, 592, 540, 541), (594, 591, 542, 537), (591, 590, 543, 542), (593, 589, 544, 539), (589, 570, 545, 544), (577, 588, 556, 546), (595, 577, 546, 547), (588, 587, 548, 556), (587, 573, 549, 548), (569, 586, 550, 532), (586, 585, 551, 550), (578, 584, 552, 534), (584, 575, 553, 552), (579, 583, 557, 558), (568, 576, 541, 529), (597, 568, 529, 530), (592, 571, 559, 540), (590, 582, 531, 543), (582, 569, 532, 531), (585, 579, 558, 551), (580, 581, 533, 554), (581, 578, 534, 533), (583, 580, 554, 557), (631, 632, 563, 562), (632, 633, 565, 563), (562, 563, 565, 564), (560, 561, 567, 566), (630, 631, 562, 564), (628, 629, 598, 570), (635, 636, 566, 567), (629, 627, 597, 598), (633, 630, 564, 565), (634, 635, 567, 561), (618, 619, 574, 575), (612, 610, 587, 588), (616, 617, 592, 576), (637, 634, 561, 560), (623, 615, 591, 594), (626, 624, 595, 596), (615, 614, 590, 591), (625, 626, 596, 571), (620, 613, 589, 593), (622, 623, 594, 572), (613, 628, 570, 589), (621, 622, 572, 573), (611, 612, 588, 577), (619, 620, 593, 574), (624, 611, 577, 595), (601, 608, 569, 582), (605, 606, 584, 578), (607, 603, 579, 585), (606, 618, 575, 584), (599, 600, 581, 580), (603, 604, 583, 579), (600, 605, 578, 581), (602, 616, 576, 568), (604, 599, 580, 583), (627, 602, 568, 597), (514, 504, 629, 628), (617, 625, 571, 592), (609, 607, 585, 586), (636, 637, 560, 566), (608, 609, 586, 569), (516, 515, 611, 624), (522, 507, 619, 618), (525, 517, 610, 612), (510, 509, 617, 616), (528, 524, 626, 625), (506, 511, 615, 623), (504, 499, 627, 629), (511, 512, 614, 615), (524, 516, 624, 626), (508, 513, 613, 620), (505, 506, 623, 622), (513, 514, 628, 613), (518, 505, 622, 621), (515, 525, 612, 611), (507, 508, 620, 619), (519, 520, 607, 609), (500, 501, 608, 601), (503, 521, 606, 605), (520, 527, 603, 607), (521, 522, 618, 606), (523, 502, 600, 599), (527, 526, 604, 603), (502, 503, 605, 600), (498, 510, 616, 602), (526, 523, 599, 604), (499, 498, 602, 627), (517, 518, 621, 610), (509, 528, 625, 617), (501, 519, 609, 608), (512, 500, 601, 614), (582, 590, 630, 633), (590, 614, 631, 630), (601, 582, 633, 632), (614, 601, 632, 631), (587, 610, 637, 636), (610, 621, 634, 637), (621, 573, 635, 634), (573, 587, 636, 635), (651, 638, 639, 658, 659, 646, 647, 652, 653, 640, 641, 660, 661, 666, 669, 668, 664, 642, 643, 662, 663, 648, 649, 654, 655, 644, 645, 656, 657, 667, 665, 650), (208, 119, 663, 662), (195, 104, 651, 650), (440, 439, 669, 666), (86, 207, 660, 641), (196, 105, 653, 652), (439, 442, 668, 669), (85, 208, 662, 643), (197, 107, 655, 654), (118, 440, 666, 661), (387, 91, 665, 667), (91, 195, 650, 665), (116, 387, 667, 657), (92, 196, 652, 647), (172, 92, 647, 646), (93, 197, 654, 649), (442, 106, 664, 668), (173, 93, 649, 648), (160, 84, 639, 638), (117, 172, 646, 659), (161, 86, 641, 640), (119, 173, 648, 663), (104, 160, 638, 651), (162, 85, 643, 642), (105, 161, 640, 653), (163, 83, 645, 644), (205, 116, 657, 656), (106, 162, 642, 664), (206, 117, 659, 658), (107, 163, 644, 655), (83, 205, 656, 645), (207, 118, 661, 660), (202, 482, 477, 97), (374, 371, 671, 672), (370, 369, 673, 675), (372, 370, 675, 674), (373, 372, 674, 670), (371, 373, 670, 671), (369, 374, 672, 673), (426, 678, 677, 423), (422, 681, 679, 421), (424, 680, 681, 422), (425, 676, 680, 424), (423, 677, 676, 425), (421, 679, 678, 426), (400, 684, 683, 397), (396, 687, 685, 395), (398, 686, 687, 396), (399, 682, 686, 398), (397, 683, 682, 399), (395, 685, 684, 400), (454, 451, 689, 690), (450, 449, 691, 693), (452, 450, 693, 692), (453, 452, 692, 688), (451, 453, 688, 689), (449, 454, 690, 691)])
me_cube_001.polygons.foreach_set('material_index', [2, 2, 2, 2, 2, 2, 2, 2, 2, 2, 2, 2, 2, 2, 2, 2, 2, 2, 2, 2, 2, 2, 2, 2, 2, 2, 2, 2, 2, 2, 2, 2, 2, 2, 2, 2, 2, 2, 2, 2, 2, 2, 2, 2, 2, 2, 2, 2, 2, 2, 2, 2, 2, 2, 2, 2, 2, 2, 2, 2, 2, 2, 2, 2, 2, 2, 2, 2, 2, 2, 2, 2, 2, 2, 1, 1, 1, 1, 1, 0, 0, 1, 0, 0, 0, 0, 0, 0, 0, 0, 0, 0, 1, 1, 1, 0, 1, 1, 0, 0, 0, 1, 1, 1, 0, 1, 1, 0, 0, 1, 1, 0, 1, 1, 1, 0, 0, 0, 1, 1, 0, 1, 1, 1, 0, 0, 1, 0, 0, 1, 0, 0, 0, 0, 1, 0, 0, 1, 1, 1, 0, 0, 0, 0, 0, 0, 0, 1, 1, 0, 0, 0, 0, 0, 0, 0, 0, 0, 0, 0, 0, 0, 1, 1, 1, 0, 0, 0, 0, 0, 0, 1, 1, 1, 0, 0, 0, 0, 0, 0, 1, 1, 1, 1, 1, 1, 1, 1, 1, 0, 0, 0, 1, 1, 1, 1, 1, 1, 0, 0, 0, 0, 0, 0, 0, 0, 0, 1, 1, 1, 1, 1, 1, 1, 1, 1, 0, 0, 0, 1, 1, 1, 1, 1, 1, 0, 0, 0, 0, 0, 0, 1, 1, 1, 1, 1, 0, 0, 0, 1, 1, 1, 1, 1, 1, 1, 1, 0, 0, 0, 0, 0, 0, 0, 0, 0, 1, 0, 1, 1, 1, 1, 0, 0, 0, 0, 0, 1, 0, 0, 1, 1, 1, 1, 0, 0, 0, 0, 0, 0, 1, 1, 1, 0, 0, 0, 0, 0, 0, 1, 1, 1, 0, 0, 0, 0, 0, 0, 0, 0, 0, 0, 0, 0, 1, 1, 1, 0, 0, 0, 0, 0, 0, 1, 1, 1, 1, 1, 1, 1, 1, 1, 1, 1, 1, 1, 1, 1, 1, 0, 0, 0, 0, 0, 0, 0, 0, 0, 0, 0, 0, 0, 0, 0, 0, 0, 0, 0, 0, 0, 0, 0, 0, 0, 0, 0, 0, 0, 0, 0, 0, 0, 0, 0, 0, 0, 0, 0, 0, 0, 0, 0, 0, 0, 0, 0, 0, 0, 0, 0, 0, 0, 0, 0, 0, 0, 0, 0, 0, 0, 0, 0, 0, 0, 0, 0, 0, 0, 0, 0, 0, 0, 0, 0, 0, 0, 0, 0, 0, 0, 0, 0, 0, 0, 0, 0, 0, 0, 0, 0, 0, 0, 0, 0, 0, 0, 0, 0, 0, 0, 0, 0, 0, 0, 0, 1, 1, 1, 1, 1, 1, 1, 1, 1, 1, 1, 1, 1, 1, 1, 1, 1, 1, 1, 1, 1, 1, 1, 1, 1, 1, 1, 1, 1, 0, 0, 0, 0, 0, 0, 0, 0, 0, 0, 0, 0, 0, 0, 0, 0, 0, 0, 0, 0, 0, 0, 0, 0, 0, 0, 0, 0, 0, 0, 0, 1, 0, 0, 0, 0, 0, 0, 0, 0, 0, 0, 0, 0, 0, 0, 0, 0, 0, 0, 0, 0, 0, 0, 0, 0, 0, 0, 0, 0, 0, 0, 1, 1, 1, 1, 1, 0, 1, 0, 1, 1, 0, 0, 0, 1, 0, 0, 0, 0, 0, 0, 0, 0, 0, 0, 0, 0, 0, 0, 0, 0, 0, 0, 0, 0, 0, 0, 0, 0, 1, 0, 0, 0, 0, 0, 0, 0, 0, 0, 0, 0, 0, 0, 0, 0, 0, 0, 0, 0, 0, 0, 0, 0, 0, 0, 0, 0, 0, 0, 0, 0, 1, 1, 1, 1, 1, 1, 1, 1, 0, 0, 0, 0, 0, 0, 0, 0, 0, 0, 0, 0, 0, 0, 0, 0, 0, 0, 0, 0, 0, 0, 0, 0, 0, 0, 0, 0, 0, 0, 0, 0, 1, 1, 1, 1, 1, 1, 1, 1, 1, 1, 1, 1, 1, 1, 1, 1, 1, 1, 1, 1, 1, 1, 1, 1, 1])
me_cube_001.materials.append(mat_black)
me_cube_001.materials.append(mat_red)
me_cube_001.materials.append(mat_green)
me_cube_001.use_remesh_preserve_volume = False
me_cube_001.use_remesh_preserve_attributes = False
me_cube_001.use_mirror_vertex_groups = False
me_cube_001.update()
arm_armature = bpy.data.armatures.new('Armature')  # bones are not reproduced

# ---- objects
ob_secondarylamp = bpy.data.objects.new('SecondaryLamp', light_lamp_001)
ob_armature = bpy.data.objects.new('Armature', arm_armature)
ob_l3boss = bpy.data.objects.new('L3Boss', me_cube_001)
ob_lamp = bpy.data.objects.new('Lamp', light_lamp)
ob_camera = bpy.data.objects.new('Camera', cam_camera)

# ---- transforms, parenting, visibility, modifiers, constraints
ob_secondarylamp.location = (-4.405, -7.138, 8.655)
ob_secondarylamp.rotation_euler = (-0.7561, -0.3293, 2.204)
ob_secondarylamp.lock_rotations_4d = False
ob_secondarylamp.empty_display_type = 'ARROWS'
ob_secondarylamp.color = (0.0, 0.0, 0.0, 0.0)
ob_secondarylamp.lineart.crease_threshold = 0.0
ob_armature.location = (0.0, 0.0, 0.0)
ob_armature.rotation_euler = (-1.271e-05, 1.583, -1.256e-05)
ob_armature.hide_viewport = True
ob_armature.show_in_front = True
ob_armature.lineart.crease_threshold = 0.0
ob_l3boss.parent = ob_armature
ob_l3boss.matrix_parent_inverse = Matrix(((-0.01186, 1.49e-07, -0.9999, 0.0), (-1.49e-07, 1.0, 1.508e-07, 0.0), (0.9999, 1.508e-07, -0.01186, 0.0), (0.0, 0.0, 0.0, 1.0)))
ob_l3boss.location = (0.0, 0.0, 0.0)
ob_l3boss.scale = (3.16, 1.0, 1.0)
ob_l3boss.lineart.crease_threshold = 0.0
_vg = ob_l3boss.vertex_groups.new(name='Bone')
for _i, _w in zip([94, 95, 98, 99, 100, 101, 102, 103, 108, 110, 114, 115, 120, 122, 126, 127, 128, 129, 130, 131, 132, 133, 134, 135, 136, 137, 138, 139, 140, 141, 142, 143, 144, 145, 146, 147, 148, 149, 150, 151, 152, 153, 154, 155, 156, 157, 158, 159, 174, 176, 179, 180, 182, 183, 184, 186, 187, 188, 189, 190, 191, 192, 193, 194, 198, 200, 203, 204, 217, 219, 220, 221, 223, 224, 225, 226, 227, 229, 230, 231, 233, 234, 235, 237, 238, 240, 241, 242, 244, 245, 246, 247, 249, 250, 252, 253, 254, 256, 257, 259, 260, 261, 263, 264, 266, 267, 268, 269, 271, 272, 273, 275, 276, 278, 279, 280, 282, 283, 284, 286, 287, 288, 289, 290, 291, 293, 294, 295, 297, 298, 299, 300, 301, 302, 304, 305, 307, 308, 312, 315, 316, 317, 321, 324, 325, 328, 332, 333, 334, 337, 341, 342, 344, 345, 347, 348, 349, 350, 352, 353], [0.7079, 0.7066, 0.7064, 0.7063, 0.7523, 0.7514, 0.7513, 0.7524, 0.1281, 0.01605, 0.0154, 0.1247, 0.02234, 0.1293, 0.1325, 0.01494, 0.01585, 0.1293, 0.7307, 0.7313, 0.1241, 0.01089, 0.73, 0.7304, 0.7299, 0.7302, 0.1261, 0.01004, 0.7309, 0.7314, 0.01602, 0.1262, 0.1342, 0.02192, 0.01967, 0.01664, 0.1337, 0.1318, 0.01754, 0.01488, 0.1312, 0.1356, 0.1352, 0.01926, 0.02203, 0.1309, 0.01445, 0.1316, 0.1992, 0.7179, 0.7157, 0.1912, 0.7703, 0.7143, 0.7462, 0.1773, 0.7139, 0.7454, 0.7139, 0.7452, 0.1786, 0.7145, 0.7463, 0.7721, 0.718, 0.1926, 0.194, 0.7198, 0.185, 0.746, 0.7154, 0.7738, 0.7451, 0.7142, 0.745, 0.714, 0.7718, 0.7461, 0.7154, 0.1838, 0.1297, 0.1351, 0.7485, 0.01805, 0.02446, 0.1954, 0.02013, 0.01732, 0.1921, 0.01276, 0.01845, 0.1911, 0.1287, 0.1366, 0.7482, 0.1321, 0.1284, 0.7498, 0.1895, 0.01368, 0.01923, 0.1872, 0.01711, 0.01174, 0.7505, 0.1319, 0.1271, 0.7479, 0.132, 0.1357, 0.7478, 0.1373, 0.1311, 0.1936, 0.01962, 0.01701, 0.1958, 0.01806, 0.02458, 0.7506, 0.1262, 0.1336, 0.01691, 0.01108, 0.1876, 0.1338, 0.1276, 0.7501, 0.7661, 0.7313, 0.1809, 0.1933, 0.7314, 0.7672, 0.2014, 0.1886, 0.1876, 0.198, 0.7291, 0.7638, 0.767, 0.7319, 0.1932, 0.1816, 0.7656, 0.7292, 0.197, 0.1831, 0.1861, 0.2012, 0.73, 0.7649, 0.1878, 0.1965, 0.7649, 0.7316, 0.1955, 0.1801, 0.7298, 0.7639]): _vg.add([_i], _w, 'REPLACE')
_vg = ob_l3boss.vertex_groups.new(name='Bone.001')
for _i, _w in zip([87, 88, 89, 90, 94, 95, 96, 97, 98, 99, 100, 101, 102, 103, 108, 109, 111, 112, 113, 115, 121, 122, 123, 124, 125, 126, 129, 130, 131, 132, 134, 135, 136, 137, 138, 140, 141, 143, 144, 148, 149, 152, 153, 154, 157, 159, 164, 165, 167, 168, 169, 171, 175, 176, 177, 178, 179, 182, 183, 184, 185, 187, 188, 189, 190, 192, 193, 194, 198, 199, 201, 202, 204, 210, 211, 212, 213, 214, 215, 218, 219, 220, 221, 223, 224, 225, 226, 227, 229, 230, 232, 233, 234, 235, 236, 249, 250, 251, 252, 253, 254, 255, 256, 265, 266, 267, 268, 269, 270, 271, 272, 273, 274, 275, 276, 285, 286, 287, 288, 293, 294, 295, 296, 297, 298, 301, 302, 303, 310, 311, 312, 313, 314, 315, 316, 317, 318, 325, 326, 327, 328, 329, 330, 340, 341, 342, 343, 347, 348, 351, 352, 353, 356, 358, 359, 360, 361, 362, 413, 414], [0.1583, 0.205, 0.1585, 0.1997, 0.05622, 0.05594, 0.1843, 0.1578, 0.05643, 0.05546, 0.04002, 0.03851, 0.03765, 0.03797, 0.7962, 0.09521, 0.1998, 0.09351, 0.1613, 0.7944, 0.1033, 0.7926, 0.1936, 0.09957, 0.157, 0.7918, 0.8285, 0.05032, 0.05032, 0.8323, 0.04904, 0.04931, 0.04823, 0.04901, 0.7993, 0.04863, 0.04924, 0.8012, 0.7896, 0.79, 0.7899, 0.8131, 0.8118, 0.8136, 0.8158, 0.7942, 0.51, 0.1313, 0.2121, 0.1286, 0.1591, 0.4392, 0.01634, 0.2069, 0.1871, 0.1582, 0.2085, 0.1687, 0.05445, 0.04311, 0.6937, 0.05357, 0.04162, 0.05332, 0.04096, 0.05364, 0.0413, 0.1633, 0.2075, 0.05158, 0.1894, 0.1597, 0.2052, 0.1536, 0.5165, 0.2054, 0.1554, 0.1531, 0.5601, 0.7237, 0.04306, 0.05437, 0.1657, 0.04154, 0.05386, 0.04062, 0.05398, 0.1629, 0.04093, 0.05397, 0.1585, 0.7961, 0.7881, 0.1804, 0.3805, 0.7953, 0.7868, 0.3895, 0.1802, 0.7879, 0.7957, 0.3619, 0.1787, 0.5939, 0.1814, 0.801, 0.8255, 0.184, 0.6559, 0.8226, 0.8013, 0.1842, 0.6697, 0.8003, 0.8246, 0.6198, 0.1818, 0.8281, 0.8007, 0.79, 0.7991, 0.1792, 0.4038, 0.1676, 0.1939, 0.1956, 0.1703, 0.6762, 0.7102, 0.6042, 0.1976, 0.5738, 0.7057, 0.1731, 0.1702, 0.1948, 0.4708, 0.1672, 0.1761, 0.4328, 0.1952, 0.4985, 0.1819, 0.4726, 0.1951, 0.1683, 0.1812, 0.1679, 0.1931, 0.6669, 0.1972, 0.1731, 0.5253, 0.4853, 0.007919, 0.02445, 0.1367, 0.02938, 0.004307, 0.2256]): _vg.add([_i], _w, 'REPLACE')
_vg = ob_l3boss.vertex_groups.new(name='Bone.010')
for _i, _w in zip([87, 88, 89, 90, 96, 97, 109, 111, 112, 113, 121, 123, 124, 125, 164, 165, 167, 168, 169, 171, 175, 177, 178, 185, 199, 201, 202, 210, 211, 212, 213, 214, 215, 218, 236, 251, 255, 265, 270, 274, 285, 296, 303, 310, 311, 313, 314, 318, 326, 327, 329, 330, 340, 351, 356, 358, 359, 360, 362, 413, 414, 467, 468, 469, 470, 471, 472, 473, 474, 475, 476, 477, 478, 479, 480, 481, 482, 483, 484, 485, 486, 487, 488, 489, 490, 491, 492, 493, 494, 495, 496, 497, 498, 499, 503, 504, 510, 514, 521], [0.2982, 0.3349, 0.4151, 0.2277, 0.4734, 0.5934, 0.3064, 0.4359, 0.1776, 0.5206, 0.1207, 0.2864, 0.2317, 0.4743, 0.08133, 0.3861, 0.3652, 0.2767, 0.426, 0.09565, 0.02924, 0.41, 0.5561, 0.1179, 0.1237, 0.4769, 0.5792, 0.2064, 0.1111, 0.2456, 0.3034, 0.3488, 0.09858, 0.09904, 0.03161, 0.05431, 0.05006, 0.1092, 0.08921, 0.1086, 0.121, 0.06984, 0.1208, 0.1046, 0.1106, 0.0893, 0.09364, 0.1009, 0.004024, 0.07443, 0.07871, 0.005109, 0.06166, 0.1144, 0.1171, 0.09379, 0.05022, 0.06678, 0.06683, 0.05277, 0.03536, 0.475, 0.4875, 0.05172, 0.06999, 0.4508, 0.4693, 0.4902, 0.01846, 0.004342, 0.4918, 0.4929, 0.4427, 0.4614, 0.006891, 0.024, 0.4922, 0.4915, 0.1325, 0.1884, 0.06927, 0.04631, 0.08359, 0.1095, 0.48, 0.4882, 0.4265, 0.2768, 0.09641, 0.3824, 0.1583, 0.4118, 0.02377, 0.04779, 0.02267, 0.02515, 0.00128, 0.006671, 0.00896]): _vg.add([_i], _w, 'REPLACE')
_vg = ob_l3boss.vertex_groups.new(name='Bone.011')
for _i, _w in zip([87, 88, 89, 90, 96, 97, 109, 111, 112, 113, 121, 123, 124, 125, 164, 165, 167, 168, 169, 175, 177, 178, 199, 201, 202, 210, 212, 213, 214, 215, 218, 270, 274, 310, 311, 313, 314, 329, 340, 359, 360, 362, 413, 467, 468, 469, 470, 471, 472, 473, 474, 475, 476, 477, 478, 479, 480, 481, 482, 483, 484, 485, 486, 487, 488, 489, 490, 491, 492, 493, 494, 495, 496, 497, 498, 499, 500, 501, 502, 503, 504, 505, 506, 507, 508, 509, 510, 511, 512, 513, 514, 515, 516, 517, 518, 519, 520, 521, 522, 523, 524, 525, 526, 527, 528, 529, 530, 533, 534, 535, 538, 539, 541, 544, 545, 552, 553, 554, 568, 569, 570, 571, 574, 575, 576, 577, 578, 579, 580, 581, 583, 584, 585, 586, 588, 589, 592, 593, 595, 596, 597, 598, 599, 600, 601, 602, 603, 604, 605, 606, 607, 608, 609, 611, 612, 613, 615, 616, 617, 618, 619, 620, 622, 623, 624, 625, 626, 627, 628, 629], [0.03471, 0.08139, 0.02543, 0.08324, 0.1629, 0.0842, 0.05506, 0.1532, 0.06029, 0.07797, 0.08943, 0.1523, 0.08572, 0.07933, 0.02299, 0.05444, 0.1325, 0.05869, 0.06378, 0.02025, 0.1616, 0.08411, 0.02739, 0.1612, 0.08303, 0.1009, 0.1329, 0.098, 0.06567, 0.0148, 0.02406, 0.02817, 0.02604, 0.02488, 0.02576, 0.03083, 0.02546, 0.002788, 0.007439, 0.008973, 0.03376, 0.02372, 0.01047, 0.4953, 0.48, 0.8753, 0.8335, 0.5194, 0.4942, 0.4867, 0.9206, 0.9333, 0.4965, 0.4961, 0.5259, 0.5094, 0.9283, 0.9083, 0.4942, 0.4914, 0.7842, 0.7475, 0.8511, 0.8919, 0.8354, 0.8246, 0.4954, 0.4962, 0.5478, 0.6756, 0.8014, 0.5907, 0.7909, 0.5506, 0.7435, 0.7665, 0.1535, 0.1413, 0.6114, 0.6853, 0.791, 0.2072, 0.1919, 0.8319, 0.8472, 0.6813, 0.7173, 0.1781, 0.165, 0.8402, 0.8182, 0.3271, 0.4106, 0.2519, 0.2257, 0.161, 0.1775, 0.7444, 0.7954, 0.5106, 0.5414, 0.286, 0.3539, 0.2117, 0.6261, 0.01247, 0.03437, 0.01486, 0.02977, 0.0223, 0.002134, 0.001395, 0.002944, 0.006845, 0.01309, 0.01876, 0.0007095, 0.005829, 0.1534, 0.01608, 0.1418, 0.08762, 0.1276, 0.1414, 0.1264, 0.0231, 0.1657, 0.05661, 0.105, 0.134, 0.08238, 0.1563, 0.04495, 0.03611, 0.01221, 0.1258, 0.1045, 0.1206, 0.05448, 0.07296, 0.1826, 0.1633, 0.1926, 0.2469, 0.001124, 0.297, 0.09625, 0.1476, 0.308, 0.299, 0.0801, 0.06512, 0.07584, 0.08776, 0.0856, 0.2681, 0.03274, 0.2518, 0.2159, 0.2838, 0.268, 0.2604, 0.02829, 0.04057, 0.1211, 0.1874, 0.1597, 0.3519, 0.2903, 0.3197]): _vg.add([_i], _w, 'REPLACE')
_vg = ob_l3boss.vertex_groups.new(name='Bone.012')
for _i, _w in zip([0, 1, 2, 3, 4, 5, 6, 7, 8, 9, 10, 11, 12, 13, 14, 15, 16, 17, 18, 19, 20, 21, 22, 23, 24, 25, 26, 27, 28, 29, 30, 31, 32, 33, 34, 35, 36, 37, 38, 39, 40, 41, 42, 43, 44, 45, 46, 47, 48, 49, 50, 51, 52, 53, 54, 55, 56, 57, 58, 59, 60, 61, 62, 63, 64, 65, 66, 67, 68, 69, 70, 71, 72, 73, 74, 75, 76, 77, 78, 79, 80, 81, 82, 470, 488, 489, 498, 499, 500, 501, 502, 503, 504, 505, 506, 507, 508, 509, 510, 511, 512, 513, 514, 515, 516, 517, 518, 519, 520, 521, 522, 523, 524, 525, 526, 527, 528, 529, 530, 531, 532, 533, 534, 535, 536, 537, 538, 539, 540, 541, 542, 543, 544, 545, 546, 547, 548, 549, 550, 551, 552, 553, 554, 555, 556, 557, 558, 559, 568, 569, 570, 571, 572, 573, 574, 575, 576, 577, 578, 579, 580, 581, 582, 583, 584, 585, 586, 587, 588, 589, 590, 591, 592, 593, 594, 595, 596, 597, 598, 599, 600, 601, 602, 603, 604, 605, 606, 607, 608, 609, 611, 612, 613, 614, 615, 616, 617, 618, 619, 620, 621, 622, 623, 624, 625, 626, 627, 628, 629], [1.0, 1.0, 1.0, 1.0, 1.0, 0.02061, 1.0, 1.0, 1.0, 1.0, 1.0, 1.0, 1.0, 1.0, 1.0, 1.0, 1.0, 1.0, 1.0, 1.0, 1.0, 1.0, 1.0, 1.0, 1.0, 1.0, 1.0, 1.0, 1.0, 1.0, 1.0, 1.0, 0.8541, 1.0, 1.0, 1.0, 1.0, 1.0, 1.0, 0.9786, 1.0, 1.0, 1.0, 1.0, 1.0, 1.0, 0.09854, 0.8809, 1.0, 1.0, 1.0, 1.0, 1.0, 1.0, 1.0, 1.0, 1.0, 1.0, 1.0, 1.0, 1.0, 1.0, 1.0, 1.0, 1.0, 1.0, 1.0, 1.0, 1.0, 1.0, 1.0, 1.0, 0.1086, 1.0, 1.0, 1.0, 1.0, 1.0, 1.0, 1.0, 1.0, 0.09643, 1.0, 0.009342, 0.008478, 0.004463, 0.1356, 0.1236, 0.2586, 0.3118, 0.3048, 0.235, 0.1315, 0.1384, 0.1647, 0.1359, 0.1225, 0.1353, 0.139, 0.1884, 0.2169, 0.1226, 0.1288, 0.09507, 0.1001, 0.1061, 0.1164, 0.3484, 0.3939, 0.1975, 0.1627, 0.3923, 0.1129, 0.103, 0.5209, 0.4933, 0.1259, 0.9321, 0.9273, 0.7555, 0.7325, 0.9228, 0.9263, 0.9384, 0.7899, 0.8023, 0.9577, 0.9596, 0.9193, 0.929, 0.7948, 0.7655, 0.9523, 0.9466, 0.7799, 0.8372, 0.7685, 0.7826, 0.7706, 0.8057, 0.9428, 0.9598, 0.9113, 0.8696, 0.7354, 0.8925, 0.8356, 0.8997, 0.7803, 0.218, 0.8337, 0.6978, 0.2019, 0.0574, 0.8544, 0.8346, 0.783, 0.1768, 0.786, 0.6345, 0.8065, 0.8023, 0.08936, 0.7867, 0.8094, 0.458, 0.354, 0.02, 0.08644, 0.8562, 0.1012, 0.2252, 0.7613, 0.8636, 0.2953, 0.3383, 0.9912, 0.7662, 0.8012, 0.7146, 0.6845, 0.087, 0.6242, 0.577, 0.716, 0.6376, 0.661, 0.3974, 0.2207, 0.3127, 0.112, 0.06968, 0.7099, 0.06237, 0.1565, 0.6437, 0.6329, 0.6875, 0.7104, 0.7204, 0.00332, 0.1335, 0.2206, 0.2346, 0.5745, 0.4468, 0.5849, 0.6795, 0.6362]): _vg.add([_i], _w, 'REPLACE')
_vg = ob_l3boss.vertex_groups.new(name='Bone.022')
for _i, _w in zip([500, 501, 502, 503, 505, 506, 511, 512, 515, 516, 517, 518, 519, 520, 523, 525, 526, 527, 531, 532, 533, 534, 536, 537, 542, 543, 548, 549, 550, 551, 554, 556, 557, 558, 569, 572, 573, 578, 579, 580, 581, 582, 583, 585, 586, 590, 591, 594, 599, 600, 601, 603, 604, 605, 607, 608, 609, 614, 615, 621, 622, 623], [0.4001, 0.4052, 0.04926, 0.01645, 0.1981, 0.2601, 0.3239, 0.3756, 0.05229, 0.02069, 0.1067, 0.1446, 0.386, 0.3589, 0.07292, 0.07776, 0.1079, 0.2496, 0.1732, 0.2018, 0.02236, 0.003519, 0.06729, 0.08442, 0.1108, 0.1509, 0.02271, 0.04579, 0.1729, 0.1448, 0.04938, 0.003739, 0.06825, 0.1175, 0.6868, 0.162, 0.01281, 0.02407, 0.2844, 0.07697, 0.05279, 0.8316, 0.1173, 0.4609, 0.5542, 0.7785, 0.5149, 0.3005, 0.07841, 0.053, 0.8032, 0.2979, 0.1209, 0.02274, 0.4814, 0.6308, 0.5488, 0.8195, 0.5458, 0.00715, 0.1721, 0.3211]): _vg.add([_i], _w, 'REPLACE')
_vg = ob_l3boss.vertex_groups.new(name='Bone.023')
for _i, _w in zip([562, 563, 564, 565, 569, 582, 590, 591, 601, 608, 614, 615, 630, 631, 632, 633], [1.0, 0.9999, 1.0, 1.0, 0.01135, 0.0304, 0.047, 0.01224, 0.04124, 0.00887, 0.03802, 0.00955, 0.9954, 0.9945, 0.9891, 0.9951]): _vg.add([_i], _w, 'REPLACE')
_vg = ob_l3boss.vertex_groups.new(name='Bone.024')
for _i, _w in zip([39, 40, 41, 42, 43, 44, 45, 46, 47, 48, 49, 50, 51, 52, 53, 54, 55, 56, 57, 58, 59, 60, 61, 62, 63, 64, 65, 66, 67, 68, 69, 70, 71, 72, 73, 74, 75, 76, 77, 78, 79, 80, 81, 82, 494, 498, 499, 500, 501, 504, 505, 506, 509, 510, 511, 512, 515, 516, 517, 518, 519, 520, 524, 525, 527, 528, 529, 530, 531, 532, 536, 537, 540, 541, 542, 543, 546, 547, 548, 549, 550, 555, 556, 559, 568, 569, 571, 572, 573, 576, 577, 582, 586, 587, 588, 590, 591, 592, 594, 595, 596, 597, 598, 601, 602, 607, 608, 609, 610, 611, 612, 614, 615, 616, 617, 621, 622, 623, 624, 625, 626, 627, 629], [0.9029, 0.9025, 0.9022, 0.9022, 0.9025, 0.903, 0.9036, 0.9015, 0.9015, 0.9016, 0.9018, 0.9019, 0.902, 0.902, 0.9018, 0.9016, 0.9014, 0.9012, 0.9011, 0.9009, 0.9, 0.9005, 0.9008, 0.9011, 0.9014, 0.9017, 0.9017, 0.9015, 0.9011, 0.9028, 0.9031, 0.9007, 0.9, 0.8984, 0.9017, 0.9017, 0.9018, 0.9019, 0.9019, 0.9021, 0.9023, 0.9025, 0.9036, 0.9032, 0.008398, 0.07431, 0.05221, 0.1758, 0.135, 0.01728, 0.447, 0.3708, 0.1531, 0.106, 0.2951, 0.2279, 0.5359, 0.4627, 0.5371, 0.5085, 0.09876, 0.06613, 0.3259, 0.5452, 0.03765, 0.2236, 0.01338, 0.0007919, 0.04872, 0.03184, 0.1276, 0.09764, 0.05188, 0.029, 0.07728, 0.06383, 0.1806, 0.1276, 0.1797, 0.1545, 0.01304, 0.09852, 0.2193, 0.07139, 0.05744, 0.01336, 0.2066, 0.5957, 0.8794, 0.08279, 0.7723, 0.003912, 0.006272, 0.9256, 0.8575, 0.06013, 0.2066, 0.1268, 0.3592, 0.5961, 0.3511, 0.03205, 0.002943, 0.02743, 0.06257, 0.009322, 0.05557, 0.03674, 0.9143, 0.7818, 0.8098, 0.05512, 0.2223, 0.09112, 0.1397, 0.9066, 0.6309, 0.3871, 0.631, 0.2273, 0.3821, 0.03693, 0.006583]): _vg.add([_i], _w, 'REPLACE')
_vg = ob_l3boss.vertex_groups.new(name='Bone.025')
for _i, _w in zip([560, 561, 566, 567, 610, 634, 635, 636, 637], [0.9999, 0.9998, 0.9999, 0.9998, 0.0082, 0.9906, 0.9889, 0.9951, 0.9932]): _vg.add([_i], _w, 'REPLACE')
_vg = ob_l3boss.vertex_groups.new(name='Bone.002')
for _i, _w in zip([87, 88, 96, 97, 111, 112, 113, 115, 124, 125, 126, 138, 148, 149, 152, 167, 168, 171, 177, 178, 185, 201, 202, 213, 214, 215, 218, 249, 250, 251, 253, 254, 255, 265, 267, 274, 275, 285, 303, 310, 311, 314, 318, 326, 327, 329, 330, 351, 359, 360, 361, 362, 363, 364, 365, 366, 367, 368, 370, 372, 470, 471, 472, 488, 489, 492, 496, 674, 675], [0.4788, 0.3274, 0.0513, 0.08987, 0.1443, 0.657, 0.01939, 0.05335, 0.5481, 0.256, 0.03349, 0.05531, 0.05187, 0.05674, 0.004648, 0.231, 0.5197, 0.4108, 0.0141, 0.1535, 0.08325, 0.08634, 0.05445, 0.4008, 0.4071, 0.2544, 0.0411, 0.055, 0.04494, 0.4782, 0.05563, 0.05627, 0.5408, 0.2303, 0.02762, 0.1194, 0.007135, 0.01765, 0.05188, 0.07399, 0.1859, 0.008614, 0.3699, 0.7507, 0.4423, 0.3412, 0.7096, 0.1386, 0.8739, 0.8244, 0.7737, 0.8508, 0.5201, 0.5806, 0.4334, 0.7717, 0.1141, 0.4912, 0.006983, 0.01594, 0.004585, 0.01105, 0.01884, 0.009664, 0.01279, 0.003312, 0.01209, 0.007972, 0.003492]): _vg.add([_i], _w, 'REPLACE')
_vg = ob_l3boss.vertex_groups.new(name='Bone.004')
for _i, _w in zip([251, 326, 330, 361, 363, 364, 365, 366, 367, 368, 369, 370, 371, 372, 373, 374, 376, 377, 378, 379, 670, 671, 672, 673, 674, 675], [0.02279, 0.000519, 0.05712, 0.05263, 0.4783, 0.4153, 0.5644, 0.2208, 0.8824, 0.5075, 0.557, 0.7844, 0.8443, 0.8635, 0.924, 0.5517, 0.04275, 0.006559, 0.08461, 0.05721, 0.4906, 0.4254, 0.2758, 0.2785, 0.4741, 0.4136]): _vg.add([_i], _w, 'REPLACE')
_vg = ob_l3boss.vertex_groups.new(name='Bone.005')
for _i, _w in zip([369, 370, 371, 372, 373, 374, 375, 376, 377, 378, 379, 380, 381, 382, 384, 385, 670, 671, 672, 673, 674, 675], [0.4284, 0.1829, 0.1453, 0.09771, 0.07272, 0.4386, 0.8294, 0.84, 0.7374, 0.8185, 0.8496, 0.2963, 0.08909, 0.06843, 0.07419, 0.04188, 0.4612, 0.4414, 0.3675, 0.6289, 0.4581, 0.5114]): _vg.add([_i], _w, 'REPLACE')
_vg = ob_l3boss.vertex_groups.new(name='Bone.006')
for _i, _w in zip([375, 376, 377, 378, 379, 380, 381, 382, 383, 384, 385, 386, 670, 671, 672, 673, 674, 675], [0.1485, 0.1121, 0.2342, 0.09388, 0.09299, 0.6862, 0.9073, 0.9278, 0.9787, 0.9194, 0.9511, 0.9819, 0.0465, 0.1171, 0.3431, 0.07427, 0.04694, 0.05603]): _vg.add([_i], _w, 'REPLACE')
_vg = ob_l3boss.vertex_groups.new(name='Bone.003')
for _i, _w in zip([89, 90, 96, 97, 108, 109, 111, 113, 121, 122, 123, 125, 143, 144, 159, 164, 165, 167, 169, 175, 177, 178, 185, 199, 201, 202, 210, 211, 212, 218, 232, 233, 234, 236, 265, 270, 272, 274, 285, 288, 293, 294, 296, 303, 310, 313, 314, 340, 343, 351, 356, 358, 413, 414, 415, 416, 417, 418, 419, 420, 422, 424, 467, 468, 478, 479, 484, 485, 486, 493, 494, 497, 680, 681], [0.3662, 0.4522, 0.1115, 0.06958, 0.0428, 0.5344, 0.03989, 0.2003, 0.657, 0.04363, 0.3263, 0.005026, 0.05329, 0.05345, 0.05137, 0.323, 0.4128, 0.01665, 0.3228, 0.8686, 0.192, 0.03512, 0.06756, 0.7839, 0.06784, 0.1185, 0.506, 0.3193, 0.3764, 0.06703, 0.7459, 0.05384, 0.05085, 0.5087, 0.00432, 0.1635, 0.01676, 0.01347, 0.1861, 0.01857, 0.04831, 0.05332, 0.477, 0.1128, 0.03932, 0.2442, 0.1049, 0.3888, 0.7282, 0.03351, 0.2956, 0.3698, 0.8899, 0.6811, 0.5592, 0.8582, 0.6035, 0.9064, 0.2634, 0.5237, 0.000601, 0.01273, 0.005587, 0.006033, 0.01248, 0.007732, 0.03993, 0.03527, 0.01081, 0.0277, 0.04079, 0.02016, 0.006367, 0.0003005]): _vg.add([_i], _w, 'REPLACE')
_vg = ob_l3boss.vertex_groups.new(name='Bone.007')
for _i, _w in zip([232, 236, 343, 415, 416, 417, 418, 419, 420, 421, 422, 423, 424, 425, 426, 676, 677, 678, 679, 680, 681], [0.0472, 0.006625, 0.0378, 0.4401, 0.1371, 0.3848, 0.07326, 0.7053, 0.4756, 0.4241, 0.133, 0.1612, 0.03388, 0.08462, 0.4249, 0.04231, 0.08058, 0.2124, 0.212, 0.01694, 0.06649]): _vg.add([_i], _w, 'REPLACE')
_vg = ob_l3boss.vertex_groups.new(name='Bone.008')
for _i, _w in zip([419, 421, 422, 423, 424, 425, 426, 427, 428, 429, 430, 431, 432, 433, 434, 435, 436, 437, 438, 676, 677, 678, 679, 680, 681], [0.003038, 0.5635, 0.8394, 0.8214, 0.923, 0.9062, 0.5664, 0.9225, 0.9223, 0.9125, 0.9227, 0.9191, 0.9118, 0.06369, 0.02642, 0.06002, 0.04942, 0.08748, 0.0665, 0.9126, 0.8669, 0.7391, 0.743, 0.9229, 0.8809]): _vg.add([_i], _w, 'REPLACE')
_vg = ob_l3boss.vertex_groups.new(name='Bone.009')
for _i, _w in zip([427, 428, 429, 430, 431, 432, 433, 434, 435, 436, 437, 438, 676, 677, 678, 679, 680, 681], [0.06648, 0.06869, 0.07503, 0.0692, 0.06983, 0.07735, 0.9356, 0.9614, 0.9392, 0.9498, 0.9114, 0.9327, 0.03491, 0.03751, 0.03867, 0.03324, 0.0346, 0.03434]): _vg.add([_i], _w, 'REPLACE')
_vg = ob_l3boss.vertex_groups.new(name='Bone.013')
for _i, _w in zip([83, 84, 85, 86, 91, 92, 93, 94, 95, 98, 99, 100, 101, 102, 103, 104, 105, 106, 107, 110, 114, 116, 117, 118, 119, 120, 127, 128, 130, 131, 133, 134, 135, 136, 137, 139, 140, 141, 142, 145, 146, 147, 150, 151, 155, 156, 158, 160, 161, 162, 163, 166, 170, 172, 173, 174, 176, 179, 180, 181, 182, 183, 184, 186, 187, 188, 189, 190, 191, 192, 193, 194, 195, 196, 197, 198, 200, 203, 204, 205, 206, 207, 208, 209, 216, 217, 219, 220, 221, 222, 223, 224, 225, 226, 227, 228, 229, 230, 231, 235, 237, 238, 239, 240, 241, 242, 243, 244, 245, 246, 247, 248, 252, 256, 257, 258, 259, 260, 261, 262, 263, 264, 266, 269, 273, 277, 278, 279, 280, 281, 282, 283, 284, 286, 289, 290, 291, 292, 295, 297, 298, 299, 300, 301, 302, 304, 305, 306, 307, 308, 309, 312, 315, 316, 317, 319, 320, 321, 322, 323, 324, 325, 328, 331, 332, 333, 334, 335, 336, 337, 338, 339, 341, 342, 344, 345, 346, 347, 348, 349, 350, 352, 353, 354, 355, 357, 387, 388, 439, 440, 441, 442, 638, 639, 640, 641, 642, 643, 644, 645, 646, 647, 648, 649, 650, 651, 652, 653, 654, 655, 656, 657, 658, 659, 660, 661, 662, 663, 664, 665, 666, 667, 668, 669], [0.5225, 0.6038, 0.5339, 0.4383, 0.1395, 0.7512, 0.7805, 0.228, 0.2301, 0.23, 0.2309, 0.1977, 0.1995, 0.1986, 0.197, 0.4198, 0.5528, 0.4055, 0.6828, 0.907, 0.9124, 0.403, 0.7371, 0.2796, 0.6872, 0.8911, 0.9054, 0.9364, 0.2132, 0.2122, 0.9426, 0.2147, 0.2142, 0.214, 0.2134, 0.9082, 0.2127, 0.2116, 0.8997, 0.8929, 0.9005, 0.9051, 0.9296, 0.9318, 0.9301, 0.9183, 0.9058, 0.5423, 0.4994, 0.5009, 0.5652, 0.6134, 0.6772, 0.7657, 0.7554, 0.7697, 0.05921, 0.05988, 0.781, 0.8019, 0.05172, 0.2247, 0.2019, 0.8036, 0.2258, 0.2037, 0.2254, 0.2028, 0.7974, 0.2244, 0.2012, 0.05104, 0.193, 0.6803, 0.755, 0.05879, 0.7795, 0.7785, 0.05872, 0.4952, 0.6711, 0.3967, 0.5784, 0.521, 0.5634, 0.7942, 0.2024, 0.2231, 0.05101, 0.8276, 0.2041, 0.2252, 0.2031, 0.2247, 0.0514, 0.1325, 0.2017, 0.2227, 0.7905, 0.05624, 0.8956, 0.891, 0.3813, 0.7757, 0.9023, 0.9006, 0.46, 0.7807, 0.9066, 0.9067, 0.7825, 0.4517, 0.05666, 0.05631, 0.7877, 0.7464, 0.9383, 0.9186, 0.7905, 0.7264, 0.9181, 0.9403, 0.05621, 0.05656, 0.05679, 0.7991, 0.7831, 0.922, 0.9356, 0.6049, 0.7791, 0.9305, 0.9045, 0.05608, 0.9048, 0.9068, 0.7862, 0.4343, 0.056, 0.05247, 0.05922, 0.7945, 0.7791, 0.05929, 0.0525, 0.7701, 0.7892, 0.7325, 0.7911, 0.7763, 0.7391, 0.05996, 0.05321, 0.05265, 0.05924, 0.8006, 0.5993, 0.7815, 0.637, 0.8092, 0.7982, 0.05288, 0.05991, 0.5954, 0.7753, 0.7922, 0.7879, 0.2441, 0.5678, 0.7679, 0.4859, 0.1642, 0.05925, 0.0527, 0.7853, 0.7752, 0.1867, 0.05301, 0.05925, 0.7787, 0.8001, 0.05939, 0.05325, 0.8214, 0.5671, 0.5351, 0.2029, 0.2113, 0.1262, 0.1314, 0.151, 0.2114, 0.733, 0.7343, 0.7339, 0.7286, 0.7319, 0.7333, 0.7427, 0.738, 0.7419, 0.7415, 0.7454, 0.7463, 0.7332, 0.7322, 0.7403, 0.7381, 0.7461, 0.7451, 0.7369, 0.735, 0.7386, 0.7411, 0.7282, 0.7278, 0.7386, 0.7431, 0.7304, 0.7335, 0.7281, 0.7338, 0.7304, 0.7297]): _vg.add([_i], _w, 'REPLACE')
_vg = ob_l3boss.vertex_groups.new(name='Bone.014')
for _i, _w in zip([83, 84, 85, 91, 92, 93, 104, 105, 107, 114, 116, 117, 119, 127, 139, 147, 151, 158, 160, 161, 163, 170, 172, 173, 181, 195, 196, 197, 205, 206, 208, 216, 222, 228, 245, 246, 248, 258, 262, 263, 277, 279, 281, 289, 290, 292, 306, 309, 319, 320, 322, 323, 331, 346, 354, 357, 387, 388, 389, 390, 391, 392, 393, 394, 396, 398, 638, 639, 640, 641, 642, 643, 644, 645, 646, 647, 648, 649, 650, 651, 652, 653, 654, 655, 656, 657, 658, 659, 660, 661, 662, 663, 664, 665, 666, 667, 668, 669, 686, 687], [0.4542, 0.3323, 0.001874, 0.8378, 0.07429, 0.1101, 0.5308, 0.02774, 0.2659, 0.03603, 0.5851, 0.1697, 0.05247, 0.05444, 0.05569, 0.05318, 0.002417, 0.05606, 0.4025, 0.01052, 0.3991, 0.269, 0.1121, 0.07461, 0.05053, 0.7594, 0.05236, 0.1714, 0.486, 0.2507, 0.02438, 0.4099, 0.08756, 0.8251, 0.05492, 0.04816, 0.5028, 0.02571, 0.2329, 0.02967, 0.1256, 0.01028, 0.001041, 0.0551, 0.05701, 0.5451, 0.01902, 0.1963, 0.1428, 0.3693, 0.003163, 0.05604, 0.3576, 0.761, 0.07891, 0.4423, 0.7954, 0.7664, 0.5137, 0.5743, 0.4169, 0.8416, 0.1842, 0.4842, 0.0006548, 0.01, 0.1448, 0.1416, 0.102, 0.09883, 0.09891, 0.1002, 0.1353, 0.1435, 0.1209, 0.1156, 0.1119, 0.1169, 0.1474, 0.1473, 0.1105, 0.1058, 0.1225, 0.1285, 0.1453, 0.1475, 0.1338, 0.1269, 0.098, 0.09744, 0.1034, 0.1074, 0.09803, 0.1481, 0.0971, 0.1483, 0.09764, 0.09729, 0.005, 0.0003274]): _vg.add([_i], _w, 'REPLACE')
_vg = ob_l3boss.vertex_groups.new(name='Bone.015')
for _i, _w in zip([195, 228, 248, 346, 389, 390, 391, 392, 393, 394, 395, 396, 397, 398, 399, 400, 682, 683, 684, 685, 686, 687], [0.02046, 0.02325, 0.008105, 0.03959, 0.4849, 0.4215, 0.5756, 0.1391, 0.7898, 0.516, 0.4257, 0.1349, 0.1661, 0.03991, 0.08506, 0.4274, 0.04253, 0.08304, 0.2137, 0.2129, 0.01995, 0.06744]): _vg.add([_i], _w, 'REPLACE')
_vg = ob_l3boss.vertex_groups.new(name='Bone.016')
for _i, _w in zip([395, 396, 397, 398, 399, 400, 401, 402, 403, 404, 405, 406, 410, 411, 682, 683, 684, 685, 686, 687], [0.5522, 0.8237, 0.8109, 0.914, 0.8951, 0.5538, 0.0849, 0.2357, 0.2402, 0.716, 0.7278, 0.09732, 0.01685, 0.05153, 0.8114, 0.5255, 0.3256, 0.3186, 0.815, 0.5297]): _vg.add([_i], _w, 'REPLACE')
_vg = ob_l3boss.vertex_groups.new(name='Bone.017')
for _i, _w in zip([401, 402, 403, 404, 405, 406, 407, 408, 409, 410, 411, 412, 682, 683, 684, 685, 686, 687], [0.9028, 0.7545, 0.747, 0.2757, 0.2615, 0.891, 0.9889, 0.9889, 0.9758, 0.9661, 0.9475, 0.9869, 0.1307, 0.3735, 0.4455, 0.4514, 0.1378, 0.3773]): _vg.add([_i], _w, 'REPLACE')
_vg = ob_l3boss.vertex_groups.new(name='Bone.018')
for _i, _w in zip([84, 85, 86, 92, 93, 105, 106, 107, 110, 117, 118, 119, 120, 142, 145, 146, 150, 156, 160, 161, 162, 163, 166, 170, 172, 173, 181, 196, 197, 206, 207, 208, 209, 222, 237, 238, 239, 241, 242, 243, 258, 260, 262, 277, 281, 283, 284, 306, 309, 319, 322, 323, 335, 336, 338, 339, 354, 355, 439, 440, 441, 442, 443, 444, 445, 446, 447, 448, 450, 452, 638, 639, 640, 641, 642, 643, 644, 645, 646, 647, 648, 649, 650, 651, 652, 653, 654, 655, 656, 657, 658, 659, 660, 661, 662, 663, 664, 665, 666, 667, 668, 669, 692, 693], [0.04034, 0.4369, 0.5246, 0.1668, 0.1075, 0.3982, 0.5759, 0.05006, 0.05175, 0.08207, 0.6845, 0.2578, 0.06409, 0.06098, 0.06411, 0.05797, 0.002911, 0.02292, 0.01791, 0.457, 0.4747, 0.01993, 0.3571, 0.01762, 0.1135, 0.1678, 0.1371, 0.259, 0.07196, 0.06326, 0.5672, 0.3814, 0.4435, 0.07906, 0.06384, 0.06403, 0.5844, 0.05532, 0.05946, 0.514, 0.2085, 0.02521, 0.0188, 0.06186, 0.356, 8.073e-05, 0.04873, 0.2217, 0.04493, 0.05076, 0.328, 0.1284, 0.7259, 0.4058, 0.4807, 0.7958, 0.08859, 0.3952, 0.8629, 0.8353, 0.7977, 0.7776, 0.5665, 0.8113, 0.6747, 0.8567, 0.2311, 0.5261, 0.007332, 0.0194, 0.1169, 0.1187, 0.1592, 0.1676, 0.1653, 0.1627, 0.1183, 0.1148, 0.1323, 0.138, 0.1391, 0.1331, 0.1147, 0.1155, 0.1443, 0.1511, 0.1277, 0.1228, 0.1139, 0.1135, 0.1225, 0.127, 0.1689, 0.17, 0.1543, 0.1459, 0.1675, 0.1139, 0.1702, 0.1137, 0.1678, 0.1687, 0.009698, 0.003666]): _vg.add([_i], _w, 'REPLACE')
_vg = ob_l3boss.vertex_groups.new(name='Bone.019')
for _i, _w in zip([339, 441, 443, 444, 445, 446, 447, 448, 449, 450, 451, 452, 453, 454, 688, 689, 690, 691, 692, 693], [0.01832, 0.04007, 0.4316, 0.1794, 0.3181, 0.1153, 0.7443, 0.4742, 0.4174, 0.1491, 0.1424, 0.05288, 0.07564, 0.4326, 0.03782, 0.07118, 0.2163, 0.2087, 0.02644, 0.07455]): _vg.add([_i], _w, 'REPLACE')
_vg = ob_l3boss.vertex_groups.new(name='Bone.020')
for _i, _w in zip([449, 450, 451, 452, 453, 454, 455, 456, 457, 458, 459, 460, 461, 462, 463, 464, 465, 688, 689, 690, 691, 692, 693], [0.5669, 0.8184, 0.8387, 0.9069, 0.918, 0.5555, 0.8513, 0.8854, 0.7441, 0.899, 0.8859, 0.2921, 0.08063, 0.06069, 0.006219, 0.07057, 0.05767, 0.9019, 0.7914, 0.4238, 0.7091, 0.903, 0.8519]): _vg.add([_i], _w, 'REPLACE')
_vg = ob_l3boss.vertex_groups.new(name='Bone.021')
for _i, _w in zip([455, 456, 457, 458, 459, 460, 461, 462, 463, 464, 465, 466, 688, 689, 690, 691, 692, 693], [0.136, 0.1029, 0.2457, 0.09011, 0.1056, 0.6985, 0.9182, 0.9385, 0.9715, 0.9286, 0.9417, 0.9791, 0.05281, 0.1228, 0.3492, 0.06799, 0.04505, 0.05144]): _vg.add([_i], _w, 'REPLACE')
_m = ob_l3boss.modifiers.new('Armature', 'ARMATURE')
_m.object = ob_armature
ob_lamp.location = (8.372, 7.642, 8.283)
ob_lamp.rotation_euler = (0.6979, 0.5739, 1.854)
ob_lamp.lock_rotations_4d = False
ob_lamp.empty_display_type = 'ARROWS'
ob_lamp.color = (0.0, 0.0, 0.0, 0.0)
ob_lamp.lineart.crease_threshold = 0.0
ob_camera.location = (7.481, -6.508, 5.344)
ob_camera.rotation_euler = (1.109, 0.01082, 0.8149)
ob_camera.lock_rotations_4d = False
ob_camera.empty_display_type = 'ARROWS'
ob_camera.color = (0.0, 0.0, 0.0, 0.0)
ob_camera.display_type = 'WIRE'
ob_camera.lineart.crease_threshold = 0.0

# ---- collection membership
col_collection_1.objects.link(ob_secondarylamp)
col_collection_1.objects.link(ob_armature)
col_collection_1.objects.link(ob_l3boss)
col_collection_1.objects.link(ob_lamp)
col_collection_1.objects.link(ob_camera)

# ---- scene / render settings (as saved in the file)
scene.camera = ob_camera
scene.frame_start = 1; scene.frame_end = 60; scene.frame_set(7)
scene.render.engine = 'CYCLES'
scene.render.resolution_percentage = 50
scene.render.fps = 60
scene.render.dither_intensity = 0.0
scene.cycles.use_denoising = False
scene.cycles.samples = 128
scene.cycles.sampling_pattern = 'TABULATED_SOBOL'
scene.cycles.light_sampling_threshold = 0.0
scene.cycles.use_adaptive_sampling = False
scene.cycles.use_light_tree = False
scene.cycles.blur_glossy = 0.0
scene.cycles.sample_clamp_indirect = 0.0
scene.view_settings.view_transform = 'Standard'
bpy.context.view_layer.update()
